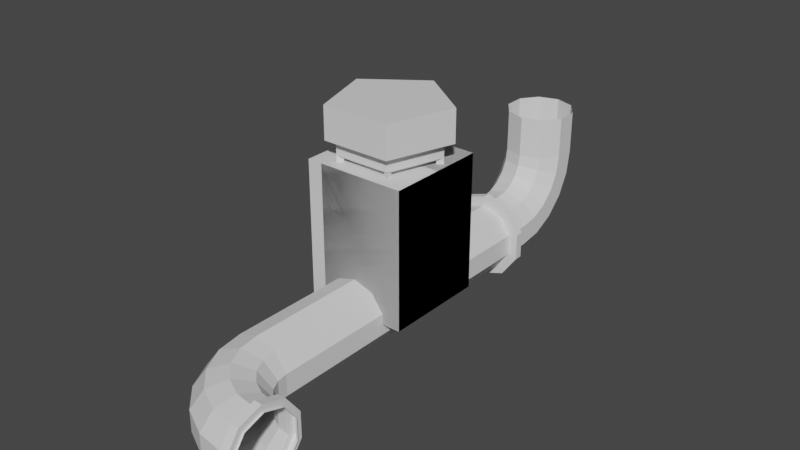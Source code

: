 # Source: mapElements.blend  (saved by Blender 3.4.6; exported with 4.5.12 LTS)
import bpy
from mathutils import Matrix  # noqa: F401  (used for matrix-valued properties, if any)

bpy.ops.wm.read_factory_settings(use_empty=True)
scene = bpy.context.scene
scene.name = 'Scene'

# ---- collections
col_collection = bpy.data.collections.new('Collection'); scene.collection.children.link(col_collection)
col_lamp = bpy.data.collections.new('lamp'); scene.collection.children.link(col_lamp)

# ---- materials (node trees are filled in below, after node groups)
mat_material = bpy.data.materials.new('Material')
mat_material.use_transparent_shadow = False
mat_floor = bpy.data.materials.new('floor')
mat_floor.alpha_threshold = 0.0
mat_floor.use_transparent_shadow = False
mat_floor.roughness = 0.5
mat_floor.line_color = (0.0, 0.0, 0.0, 1.0)
mat_wall = bpy.data.materials.new('wall')
mat_wall.use_transparent_shadow = False
mat_wall.roughness = 0.5
mat_material_002 = bpy.data.materials.new('Material.002')
mat_material_002.use_transparent_shadow = False

# ---- node groups
ng_auto_smooth = bpy.data.node_groups.new('Auto Smooth', 'GeometryNodeTree')
_s = ng_auto_smooth.interface.new_socket(name='Geometry', in_out='OUTPUT', socket_type='NodeSocketGeometry')
_s = ng_auto_smooth.interface.new_socket(name='Geometry', in_out='INPUT', socket_type='NodeSocketGeometry')
_s = ng_auto_smooth.interface.new_socket(name='Angle', in_out='INPUT', socket_type='NodeSocketFloat')
_s.subtype = 'ANGLE'
_s.min_value = 0.0
_s.max_value = 3.142
ng_auto_smooth.is_modifier = True
_N = ng_auto_smooth.nodes; _L = ng_auto_smooth.links
n0 = _N.new('NodeGroupOutput'); n0.name = 'Group Output'; n0.location = (480, -100)
n1 = _N.new('NodeGroupInput'); n1.name = 'Group Input'; n1.location = (-420, -300)
n2 = _N.new('NodeGroupInput'); n2.name = 'Group Input.001'; n2.location = (-60, -100)
n3 = _N.new('GeometryNodeSetShadeSmooth'); n3.name = 'Set Shade Smooth'; n3.location = (120, -100)
n3.domain = 'EDGE'
n4 = _N.new('GeometryNodeSetShadeSmooth'); n4.name = 'Set Shade Smooth.001'; n4.location = (300, -100)
n5 = _N.new('GeometryNodeInputMeshEdgeAngle'); n5.name = 'Edge Angle'; n5.location = (-420, -220)
n6 = _N.new('GeometryNodeInputEdgeSmooth'); n6.name = 'Is Edge Smooth'; n6.location = (-60, -160)
n7 = _N.new('GeometryNodeInputShadeSmooth'); n7.name = 'Is Face Smooth'; n7.location = (-240, -340)
n8 = _N.new('FunctionNodeBooleanMath'); n8.name = 'Boolean Math'; n8.location = (-60, -220)
n9 = _N.new('FunctionNodeCompare'); n9.name = 'Compare'; n9.location = (-240, -180)
n9.operation = 'LESS_EQUAL'
_L.new(n5.outputs[0], n9.inputs[0])
_L.new(n4.outputs[0], n0.inputs[0])
_L.new(n1.outputs[1], n9.inputs[1])
_L.new(n9.outputs[0], n8.inputs[0])
_L.new(n7.outputs[0], n8.inputs[1])
_L.new(n2.outputs[0], n3.inputs[0])
_L.new(n6.outputs[0], n3.inputs[1])
_L.new(n3.outputs[0], n4.inputs[0])
_L.new(n8.outputs[0], n3.inputs[2])
n0.is_active_output = True

# ---- material node trees
mat_material.use_nodes = True; mat_material.node_tree.nodes.clear()
_N = mat_material.node_tree.nodes; _L = mat_material.node_tree.links
n0 = _N.new('ShaderNodeBsdfPrincipled'); n0.name = 'Principled BSDF'; n0.location = (10, 300)
n0.distribution = 'GGX'
n0.subsurface_method = 'RANDOM_WALK_SKIN'
n0.inputs[3].default_value = 1.45
n0.inputs[27].default_value = (0.0, 0.0, 0.0, 1.0)
n0.inputs[28].default_value = 1.0
n1 = _N.new('ShaderNodeOutputMaterial'); n1.name = 'Material Output'; n1.location = (300, 300)
_L.new(n0.outputs[0], n1.inputs[0])
n1.is_active_output = True
mat_floor.use_nodes = True; mat_floor.node_tree.nodes.clear()
_N = mat_floor.node_tree.nodes; _L = mat_floor.node_tree.links
n0 = _N.new('ShaderNodeOutputMaterial'); n0.name = 'Material Output'; n0.location = (300, 300)
n1 = _N.new('ShaderNodeBsdfPrincipled'); n1.name = 'Principled BSDF'; n1.location = (10, 300)
n1.distribution = 'GGX'
n1.subsurface_method = 'RANDOM_WALK_SKIN'
n1.inputs[3].default_value = 1.45
n1.inputs[27].default_value = (0.0, 0.0, 0.0, 1.0)
n1.inputs[28].default_value = 1.0
_L.new(n1.outputs[0], n0.inputs[0])
n0.is_active_output = True
mat_wall.use_nodes = True; mat_wall.node_tree.nodes.clear()
_N = mat_wall.node_tree.nodes; _L = mat_wall.node_tree.links
n0 = _N.new('ShaderNodeBsdfPrincipled'); n0.name = 'Principled BSDF'; n0.location = (10, 300)
n0.distribution = 'GGX'
n0.subsurface_method = 'RANDOM_WALK_SKIN'
n0.inputs[3].default_value = 1.45
n0.inputs[27].default_value = (0.0, 0.0, 0.0, 1.0)
n0.inputs[28].default_value = 1.0
n1 = _N.new('ShaderNodeOutputMaterial'); n1.name = 'Material Output'; n1.location = (300, 300)
n2 = _N.new('ShaderNodeNormalMap'); n2.name = 'Normal Map'; n2.location = (-300, -300)
n2.label = 'Normal/Map'
n2.inputs[0].default_value = 0.0
_L.new(n0.outputs[0], n1.inputs[0])
_L.new(n2.outputs[0], n0.inputs[5])
n1.is_active_output = True
mat_material_002.use_nodes = True; mat_material_002.node_tree.nodes.clear()
_N = mat_material_002.node_tree.nodes; _L = mat_material_002.node_tree.links
n0 = _N.new('ShaderNodeBsdfPrincipled'); n0.name = 'Principled BSDF'; n0.location = (10, 300)
n0.distribution = 'GGX'
n0.subsurface_method = 'RANDOM_WALK_SKIN'
n0.inputs[3].default_value = 1.45
n0.inputs[27].default_value = (0.0, 0.0, 0.0, 1.0)
n0.inputs[28].default_value = 1.0
n1 = _N.new('ShaderNodeOutputMaterial'); n1.name = 'Material Output'; n1.location = (300, 300)
_L.new(n0.outputs[0], n1.inputs[0])
n1.is_active_output = True

# ---- world
world_world = bpy.data.worlds.new('World'); scene.world = world_world
world_world.use_nodes = True; world_world.node_tree.nodes.clear()
_N = world_world.node_tree.nodes; _L = world_world.node_tree.links
n0 = _N.new('ShaderNodeOutputWorld'); n0.name = 'World Output'; n0.location = (300, 300)
n1 = _N.new('ShaderNodeBackground'); n1.name = 'Background'; n1.location = (10, 300)
n1.inputs[0].default_value = (0.05088, 0.05088, 0.05088, 1.0)
_L.new(n1.outputs[0], n0.inputs[0])
n0.is_active_output = True
world_world.color = (0.05088, 0.05088, 0.05088)
world_world.use_sun_shadow = False
world_world.sun_shadow_jitter_overblur = 0.0

# ---- meshes
me_circle_003 = bpy.data.meshes.new('Circle.003')
me_circle_003.from_pydata([(0.0, 1.0, 0.0), (-0.5878, 0.809, 0.0), (-0.9511, 0.309, 0.0), (-0.9511, -0.309, 0.0), (-0.5878, -0.809, 0.0), (0.0, -1.0, 0.0), (0.5878, -0.809, 0.0), (0.9511, -0.309, 0.0), (0.9511, 0.309, 0.0), (0.5878, 0.809, 0.0), (0.0, 1.0, 5.0), (-0.5878, 0.809, 5.0), (-0.9511, 0.309, 5.0), (-0.9511, -0.309, 5.0), (-0.5878, -0.809, 5.0), (0.0, -1.0, 5.0), (0.5878, -0.809, 5.0), (0.9511, -0.309, 5.0), (0.9511, 0.309, 5.0), (0.5878, 0.809, 5.0), (0.0, 1.0, -5.0), (-0.5878, 0.809, -5.0), (-0.9511, 0.309, -5.0), (-0.9511, -0.309, -5.0), (-0.5878, -0.809, -5.0), (0.0, -1.0, -5.0), (0.5878, -0.809, -5.0), (0.9511, -0.309, -5.0), (0.9511, 0.309, -5.0), (0.5878, 0.809, -5.0), (0.09653, 1.0, 5.618), (-0.4625, 0.809, 5.8), (-0.808, 0.309, 5.912), (-0.808, -0.309, 5.912), (-0.4625, -0.809, 5.8), (0.09653, -1.0, 5.618), (0.6555, -0.809, 5.437), (1.001, -0.309, 5.324), (1.001, 0.309, 5.324), (0.6555, 0.809, 5.437), (0.3794, 1.0, 6.177), (-0.09611, 0.809, 6.522), (-0.39, 0.309, 6.736), (-0.39, -0.309, 6.736), (-0.09611, -0.809, 6.522), (0.3794, -1.0, 6.177), (0.8549, -0.809, 5.831), (1.149, -0.309, 5.618), (1.149, 0.309, 5.618), (0.8549, 0.809, 5.831), (0.821, 1.0, 6.62), (0.4755, 0.809, 7.096), (0.262, 0.309, 7.39), (0.262, -0.309, 7.39), (0.4755, -0.809, 7.096), (0.821, -1.0, 6.62), (1.166, -0.809, 6.145), (1.38, -0.309, 5.851), (1.38, 0.309, 5.851), (1.166, 0.809, 6.145), (1.378, 1.0, 6.906), (1.196, 0.809, 7.465), (1.084, 0.309, 7.81), (1.084, -0.309, 7.81), (1.196, -0.809, 7.465), (1.378, -1.0, 6.906), (1.56, -0.809, 6.347), (1.672, -0.309, 6.001), (1.672, 0.309, 6.001), (1.56, 0.809, 6.347), (1.996, 1.0, 7.005), (1.996, 0.809, 7.593), (1.996, 0.309, 7.956), (1.996, -0.309, 7.956), (1.996, -0.809, 7.593), (1.996, -1.0, 7.005), (1.996, -0.809, 6.417), (1.996, -0.309, 6.054), (1.996, 0.309, 6.054), (1.996, 0.809, 6.417), (0.0, 1.048, -5.308), (-0.5878, 0.866, -5.367), (-0.9511, 0.3905, -5.522), (-0.9511, -0.1973, -5.713), (-0.5878, -0.6729, -5.867), (0.0, -0.8545, -5.926), (0.5878, -0.6729, -5.867), (0.9511, -0.1973, -5.713), (0.9511, 0.3905, -5.522), (0.5878, 0.866, -5.367), (0.0, 1.188, -5.587), (-0.5878, 1.034, -5.699), (-0.9511, 0.6292, -5.993), (-0.9511, 0.1292, -6.356), (-0.5878, -0.2754, -6.65), (0.0, -0.4299, -6.762), (0.5878, -0.2754, -6.65), (0.9511, 0.1292, -6.356), (0.9511, 0.6292, -5.993), (0.5878, 1.034, -5.699), (0.0, 1.408, -5.808), (-0.5878, 1.296, -5.963), (-0.9511, 1.002, -6.367), (-0.9511, 0.6385, -6.867), (-0.5878, 0.3446, -7.272), (0.0, 0.2323, -7.426), (0.5878, 0.3446, -7.272), (0.9511, 0.6385, -6.867), (0.9511, 1.002, -6.367), (0.5878, 1.296, -5.963), (0.0, 1.685, -5.951), (-0.5878, 1.626, -6.132), (-0.9511, 1.472, -6.608), (-0.9511, 1.281, -7.196), (-0.5878, 1.126, -7.671), (0.0, 1.067, -7.853), (0.5878, 1.126, -7.671), (0.9511, 1.281, -7.196), (0.9511, 1.472, -6.608), (0.5878, 1.626, -6.132), (0.0, 1.993, -6.001), (-0.5878, 1.993, -6.192), (-0.9511, 1.993, -6.692), (-0.9511, 1.993, -7.31), (-0.5878, 1.993, -7.81), (0.0, 1.993, -8.001), (0.5878, 1.993, -7.81), (0.9511, 1.993, -7.31), (0.9511, 1.993, -6.692), (0.5878, 1.993, -6.192), (-0.5878, 0.809, -4.456), (-0.5878, 0.809, -4.222), (0.0, 1.0, -4.222), (0.0, 1.0, -4.456), (0.9511, 0.309, -4.456), (0.9511, 0.309, -4.222), (0.9511, -0.309, -4.222), (0.9511, -0.309, -4.456), (0.0, -1.0, -4.456), (0.0, -1.0, -4.222), (-0.5878, -0.809, -4.222), (-0.5878, -0.809, -4.456), (-0.9511, 0.309, -4.456), (-0.9511, 0.309, -4.222), (0.5878, 0.809, -4.456), (0.5878, 0.809, -4.222), (0.5878, -0.809, -4.456), (0.5878, -0.809, -4.222), (-0.9511, -0.309, -4.456), (-0.9511, -0.309, -4.222), (-0.7535, 1.037, -4.456), (-0.7535, 1.037, -4.222), (0.0, 1.282, -4.222), (0.0, 1.282, -4.456), (1.219, 0.3961, -4.456), (1.219, 0.3961, -4.222), (1.219, -0.3961, -4.222), (1.219, -0.3961, -4.456), (0.0, -1.282, -4.456), (0.0, -1.282, -4.222), (-0.7535, -1.037, -4.222), (-0.7535, -1.037, -4.456), (-1.219, 0.3961, -4.456), (-1.219, 0.3961, -4.222), (0.7535, 1.037, -4.456), (0.7535, 1.037, -4.222), (0.7535, -1.037, -4.456), (0.7535, -1.037, -4.222), (-1.219, -0.3961, -4.456), (-1.219, -0.3961, -4.222), (2.336, 1.0, 7.005), (2.336, 0.809, 7.593), (2.336, 0.309, 7.956), (2.336, -0.309, 7.956), (2.336, -0.809, 7.593), (2.336, -1.0, 7.005), (2.336, -0.809, 6.417), (2.336, -0.309, 6.054), (2.336, 0.309, 6.054), (2.336, 0.809, 6.417), (2.28, 0.309, 7.956), (2.039, 0.309, 7.956), (2.039, -0.309, 7.956), (2.28, -0.309, 7.956), (2.28, 0.809, 6.417), (2.039, 0.809, 6.417), (2.039, 1.0, 7.005), (2.28, 1.0, 7.005), (2.28, -0.809, 6.417), (2.039, -0.809, 6.417), (2.039, -0.309, 6.054), (2.28, -0.309, 6.054), (2.039, -0.809, 7.593), (2.28, -0.809, 7.593), (2.039, 0.809, 7.593), (2.28, 0.809, 7.593), (2.039, 0.309, 6.054), (2.28, 0.309, 6.054), (2.039, -1.0, 7.005), (2.28, -1.0, 7.005), (2.277, 0.3681, 8.138), (2.042, 0.3681, 8.138), (2.042, -0.3681, 8.138), (2.277, -0.3681, 8.138), (2.277, 0.9636, 6.305), (2.042, 0.9636, 6.305), (2.042, 1.191, 7.005), (2.277, 1.191, 7.005), (2.277, -0.9636, 6.305), (2.042, -0.9636, 6.305), (2.042, -0.3681, 5.872), (2.277, -0.3681, 5.872), (2.042, -0.9636, 7.705), (2.277, -0.9636, 7.705), (2.042, 0.9636, 7.705), (2.277, 0.9636, 7.705), (2.042, 0.3681, 5.872), (2.277, 0.3681, 5.872), (2.042, -1.191, 7.005), (2.277, -1.191, 7.005), (0.0, 3.222, -6.001), (-0.5878, 3.222, -6.192), (-0.9511, 3.222, -6.692), (-0.9511, 3.222, -7.31), (-0.5878, 3.222, -7.81), (0.0, 3.222, -8.001), (0.5878, 3.222, -7.81), (0.9511, 3.222, -7.31), (0.9511, 3.222, -6.692), (0.5878, 3.222, -6.192)], [], [(0, 1, 11, 10), (7, 8, 18, 17), (4, 5, 15, 14), (1, 2, 12, 11), (8, 9, 19, 18), (5, 6, 16, 15), (2, 3, 13, 12), (9, 0, 10, 19), (6, 7, 17, 16), (3, 4, 14, 13), (130, 133, 20, 21), (134, 137, 27, 28), (138, 141, 24, 25), (142, 130, 21, 22), (144, 134, 28, 29), (146, 138, 25, 26), (148, 142, 22, 23), (133, 144, 29, 20), (137, 146, 26, 27), (141, 148, 23, 24), (11, 12, 32, 31), (18, 19, 39, 38), (15, 16, 36, 35), (12, 13, 33, 32), (19, 10, 30, 39), (16, 17, 37, 36), (13, 14, 34, 33), (10, 11, 31, 30), (17, 18, 38, 37), (14, 15, 35, 34), (32, 33, 43, 42), (39, 30, 40, 49), (36, 37, 47, 46), (33, 34, 44, 43), (30, 31, 41, 40), (37, 38, 48, 47), (34, 35, 45, 44), (31, 32, 42, 41), (38, 39, 49, 48), (35, 36, 46, 45), (49, 40, 50, 59), (46, 47, 57, 56), (43, 44, 54, 53), (40, 41, 51, 50), (47, 48, 58, 57), (44, 45, 55, 54), (41, 42, 52, 51), (48, 49, 59, 58), (45, 46, 56, 55), (42, 43, 53, 52), (56, 57, 67, 66), (53, 54, 64, 63), (50, 51, 61, 60), (57, 58, 68, 67), (54, 55, 65, 64), (51, 52, 62, 61), (58, 59, 69, 68), (55, 56, 66, 65), (52, 53, 63, 62), (59, 50, 60, 69), (63, 64, 74, 73), (60, 61, 71, 70), (67, 68, 78, 77), (64, 65, 75, 74), (61, 62, 72, 71), (68, 69, 79, 78), (65, 66, 76, 75), (62, 63, 73, 72), (69, 60, 70, 79), (66, 67, 77, 76), (24, 23, 83, 84), (21, 20, 80, 81), (28, 27, 87, 88), (25, 24, 84, 85), (22, 21, 81, 82), (29, 28, 88, 89), (26, 25, 85, 86), (23, 22, 82, 83), (20, 29, 89, 80), (27, 26, 86, 87), (83, 82, 92, 93), (80, 89, 99, 90), (87, 86, 96, 97), (84, 83, 93, 94), (81, 80, 90, 91), (88, 87, 97, 98), (85, 84, 94, 95), (82, 81, 91, 92), (89, 88, 98, 99), (86, 85, 95, 96), (97, 96, 106, 107), (94, 93, 103, 104), (91, 90, 100, 101), (98, 97, 107, 108), (95, 94, 104, 105), (92, 91, 101, 102), (99, 98, 108, 109), (96, 95, 105, 106), (93, 92, 102, 103), (90, 99, 109, 100), (104, 103, 113, 114), (101, 100, 110, 111), (108, 107, 117, 118), (105, 104, 114, 115), (102, 101, 111, 112), (109, 108, 118, 119), (106, 105, 115, 116), (103, 102, 112, 113), (100, 109, 119, 110), (107, 106, 116, 117), (111, 110, 120, 121), (118, 117, 127, 128), (115, 114, 124, 125), (112, 111, 121, 122), (119, 118, 128, 129), (116, 115, 125, 126), (113, 112, 122, 123), (110, 119, 129, 120), (117, 116, 126, 127), (114, 113, 123, 124), (4, 3, 149, 140), (132, 145, 165, 152), (7, 6, 147, 136), (134, 144, 164, 154), (0, 9, 145, 132), (131, 132, 152, 151), (3, 2, 143, 149), (146, 137, 157, 166), (6, 5, 139, 147), (145, 135, 155, 165), (9, 8, 135, 145), (137, 134, 154, 157), (2, 1, 131, 143), (136, 147, 167, 156), (5, 4, 140, 139), (138, 146, 166, 158), (8, 7, 136, 135), (135, 136, 156, 155), (1, 0, 132, 131), (148, 141, 161, 168), (160, 169, 168, 161), (156, 167, 166, 157), (152, 165, 164, 153), (169, 163, 162, 168), (167, 159, 158, 166), (165, 155, 154, 164), (163, 151, 150, 162), (159, 160, 161, 158), (155, 156, 157, 154), (151, 152, 153, 150), (133, 130, 150, 153), (143, 131, 151, 163), (144, 133, 153, 164), (130, 142, 162, 150), (149, 143, 163, 169), (139, 140, 160, 159), (142, 148, 168, 162), (140, 149, 169, 160), (141, 138, 158, 161), (147, 139, 159, 167), (180, 183, 173, 172), (184, 187, 170, 179), (188, 191, 177, 176), (183, 193, 174, 173), (187, 195, 171, 170), (191, 197, 178, 177), (193, 199, 175, 174), (195, 180, 172, 171), (197, 184, 179, 178), (199, 188, 176, 175), (75, 76, 189, 198), (184, 197, 217, 204), (78, 79, 185, 196), (186, 194, 214, 206), (71, 72, 181, 194), (187, 184, 204, 207), (74, 75, 198, 192), (196, 185, 205, 216), (77, 78, 196, 190), (197, 191, 211, 217), (70, 71, 194, 186), (185, 186, 206, 205), (73, 74, 192, 182), (188, 199, 219, 208), (76, 77, 190, 189), (190, 196, 216, 210), (79, 70, 186, 185), (191, 188, 208, 211), (72, 73, 182, 181), (198, 189, 209, 218), (218, 209, 208, 219), (216, 205, 204, 217), (214, 201, 200, 215), (212, 218, 219, 213), (210, 216, 217, 211), (206, 214, 215, 207), (202, 212, 213, 203), (209, 210, 211, 208), (205, 206, 207, 204), (201, 202, 203, 200), (181, 182, 202, 201), (195, 187, 207, 215), (194, 181, 201, 214), (183, 180, 200, 203), (182, 192, 212, 202), (180, 195, 215, 200), (193, 183, 203, 213), (192, 198, 218, 212), (189, 190, 210, 209), (199, 193, 213, 219), (123, 122, 222, 223), (120, 129, 229, 220), (127, 126, 226, 227), (124, 123, 223, 224), (121, 120, 220, 221), (128, 127, 227, 228), (125, 124, 224, 225), (122, 121, 221, 222), (129, 128, 228, 229), (126, 125, 225, 226)])
_uv = me_circle_003.uv_layers.new(name='UVMap')
_uv.uv.foreach_set('vector', [0.1399, 0.6789, 0.09468, 0.6848, 0.04607, 0.3197, 0.09062, 0.3122, 0.1002, 0.3414, 0.15, 0.3414, 0.1474, 0.7408, 0.1017, 0.7422, 0.09558, 0.3156, 0.1411, 0.3217, 0.0908, 0.6889, 0.04632, 0.6812, 0.09468, 0.6848, 0.04927, 0.6908, 0.00097, 0.3251, 0.04607, 0.3197, 0.2302, 0.667, 0.185, 0.673, 0.1361, 0.3046, 0.1824, 0.3008, 0.1411, 0.3217, 0.1864, 0.3278, 0.1363, 0.6965, 0.0908, 0.6889, 0.1631, 0.6837, 0.1168, 0.6836, 0.119, 0.3218, 0.1622, 0.322, 0.185, 0.673, 0.1399, 0.6789, 0.09062, 0.3122, 0.1361, 0.3046, 0.1864, 0.3278, 0.2315, 0.3339, 0.1828, 0.7004, 0.1363, 0.6965, 0.05031, 0.3096, 0.09558, 0.3156, 0.04632, 0.6812, 0.001153, 0.6757, 0.3319, 0.276, 0.3724, 0.2813, 0.3711, 0.3203, 0.3242, 0.3138, 0.4323, 0.3446, 0.3988, 0.3697, 0.3767, 0.3402, 0.4102, 0.3138, 0.3923, 8.941e-05, 0.4403, 0.003402, 0.4358, 0.04431, 0.3915, 0.04039, 0.292, 0.2659, 0.3319, 0.276, 0.3242, 0.3138, 0.2832, 0.301, 0.4119, 0.2789, 0.4493, 0.2707, 0.4574, 0.3034, 0.4175, 0.3151, 0.3448, 0.001491, 0.3923, 8.941e-05, 0.3915, 0.04039, 0.3473, 0.04153, 0.441, 0.05237, 0.4778, 0.07991, 0.4533, 0.1133, 0.4172, 0.08473, 0.3724, 0.2813, 0.4119, 0.2789, 0.4175, 0.3151, 0.3711, 0.3203, 0.2983, 0.005822, 0.3448, 0.001491, 0.3473, 0.04153, 0.3021, 0.04674, 0.4403, 0.003402, 0.4881, 0.01061, 0.4811, 0.05277, 0.4358, 0.04431, 0.04607, 0.3197, 0.00097, 0.3251, 0.000105, 0.2574, 0.04449, 0.262, 0.1824, 0.3008, 0.1361, 0.3046, 0.1361, 0.2703, 0.1829, 0.2766, 0.0908, 0.6889, 0.1363, 0.6965, 0.1362, 0.7309, 0.08906, 0.7351, 0.3237, 0.6884, 0.215, 0.6884, 0.2269, 0.5405, 0.3158, 0.5434, 0.1361, 0.3046, 0.09062, 0.3122, 0.08901, 0.266, 0.1361, 0.2703, 0.1363, 0.6965, 0.1828, 0.7004, 0.1832, 0.7246, 0.1362, 0.7309, 0.001153, 0.6757, 0.04632, 0.6812, 0.04452, 0.739, 8.953e-05, 0.7434, 0.09062, 0.3122, 0.04607, 0.3197, 0.04449, 0.262, 0.08901, 0.266, 0.1017, 0.7422, 0.1474, 0.7408, 0.1454, 0.764, 0.1045, 0.7657, 0.04632, 0.6812, 0.0908, 0.6889, 0.08906, 0.7351, 0.04452, 0.739, 0.2348, 0.9301, 0.1817, 0.9817, 0.1374, 0.9058, 0.1697, 0.8844, 0.1361, 0.2703, 0.08901, 0.266, 0.09884, 0.2204, 0.1443, 0.236, 0.1362, 0.7309, 0.1832, 0.7246, 0.1891, 0.7482, 0.1444, 0.7653, 8.953e-05, 0.7434, 0.04452, 0.739, 0.05601, 0.795, 0.01392, 0.8091, 0.08901, 0.266, 0.04449, 0.262, 0.05617, 0.2061, 0.09884, 0.2204, 0.1045, 0.7657, 0.1454, 0.764, 0.1415, 0.7835, 0.1096, 0.7851, 0.04452, 0.739, 0.08906, 0.7351, 0.09875, 0.7808, 0.05601, 0.795, 0.04449, 0.262, 0.000105, 0.2574, 0.01413, 0.1918, 0.05617, 0.2061, 0.1829, 0.2766, 0.1361, 0.2703, 0.1443, 0.236, 0.1887, 0.2532, 0.08906, 0.7351, 0.1362, 0.7309, 0.1444, 0.7653, 0.09875, 0.7808, 0.1443, 0.236, 0.09884, 0.2204, 0.1193, 0.1777, 0.1606, 0.2041, 0.1444, 0.7653, 0.1891, 0.7482, 0.2003, 0.7697, 0.1606, 0.7974, 0.01392, 0.8091, 0.05601, 0.795, 0.07983, 0.8473, 0.04152, 0.8699, 0.09884, 0.2204, 0.05617, 0.2061, 0.08021, 0.1539, 0.1193, 0.1777, 0.1096, 0.7851, 0.1415, 0.7835, 0.1372, 0.7979, 0.1157, 0.7988, 0.05601, 0.795, 0.09875, 0.7808, 0.119, 0.8236, 0.07983, 0.8473, 0.05617, 0.2061, 0.01413, 0.1918, 0.04193, 0.131, 0.08021, 0.1539, 0.1887, 0.2532, 0.1443, 0.236, 0.1606, 0.2041, 0.2, 0.2318, 0.09875, 0.7808, 0.1444, 0.7653, 0.1606, 0.7974, 0.119, 0.8236, 0.1697, 0.8844, 0.1374, 0.9058, 0.131, 0.8605, 0.1461, 0.8553, 0.1606, 0.7974, 0.2003, 0.7697, 0.2165, 0.7879, 0.1847, 0.8255, 0.04152, 0.8699, 0.07983, 0.8473, 0.1147, 0.8944, 0.08047, 0.924, 0.1193, 0.1777, 0.08021, 0.1539, 0.1154, 0.1069, 0.1499, 0.1397, 0.1157, 0.7988, 0.1372, 0.7979, 0.1338, 0.8076, 0.1207, 0.8072, 0.07983, 0.8473, 0.119, 0.8236, 0.1493, 0.8619, 0.1147, 0.8944, 0.08021, 0.1539, 0.04193, 0.131, 0.08117, 0.07695, 0.1154, 0.1069, 0.2, 0.2318, 0.1606, 0.2041, 0.1848, 0.1764, 0.2161, 0.2138, 0.119, 0.8236, 0.1606, 0.7974, 0.1847, 0.8255, 0.1493, 0.8619, 0.1461, 0.8553, 0.131, 0.8605, 0.1304, 0.8423, 0.1375, 0.8405, 0.1606, 0.2041, 0.1193, 0.1777, 0.1499, 0.1397, 0.1848, 0.1764, 0.08047, 0.924, 0.1147, 0.8944, 0.1606, 0.9368, 0.1269, 0.9719, 0.1499, 0.1397, 0.1154, 0.1069, 0.1618, 0.06474, 0.191, 0.1079, 0.0, 0.0, 0.0, 0.0, 0.0, 0.0, 0.0, 0.0, 0.1147, 0.8944, 0.1493, 0.8619, 0.1901, 0.8943, 0.1606, 0.9368, 0.1154, 0.1069, 0.08117, 0.07695, 0.1281, 0.0289, 0.1618, 0.06474, 0.2161, 0.2138, 0.1848, 0.1764, 0.2163, 0.1547, 0.2364, 0.2006, 0.1493, 0.8619, 0.1847, 0.8255, 0.2161, 0.8476, 0.1901, 0.8943, 0.1375, 0.8405, 0.1304, 0.8423, 0.1303, 0.8344, 0.1337, 0.8335, 0.1848, 0.1764, 0.1499, 0.1397, 0.191, 0.1079, 0.2163, 0.1547, 0.1847, 0.8255, 0.2165, 0.7879, 0.237, 0.8013, 0.2161, 0.8476, 0.4358, 0.04431, 0.4811, 0.05277, 0.4758, 0.1082, 0.4307, 0.1052, 0.3242, 0.3138, 0.3711, 0.3203, 0.3708, 0.346, 0.3198, 0.3416, 0.4102, 0.3138, 0.3767, 0.3402, 0.3522, 0.2988, 0.3913, 0.2808, 0.3915, 0.04039, 0.4358, 0.04431, 0.4307, 0.1052, 0.3895, 0.1039, 0.2832, 0.301, 0.3242, 0.3138, 0.3198, 0.3416, 0.2756, 0.3339, 0.4175, 0.3151, 0.4574, 0.3034, 0.4647, 0.3354, 0.4214, 0.3425, 0.3473, 0.04153, 0.3915, 0.04039, 0.3895, 0.1039, 0.3483, 0.1024, 0.4172, 0.08473, 0.4533, 0.1133, 0.4329, 0.1486, 0.3909, 0.1293, 0.3711, 0.3203, 0.4175, 0.3151, 0.4214, 0.3425, 0.3708, 0.346, 0.3021, 0.04674, 0.3473, 0.04153, 0.3483, 0.1024, 0.3033, 0.1021, 0.3909, 0.1293, 0.4329, 0.1486, 0.4204, 0.1882, 0.375, 0.1781, 0.3708, 0.346, 0.4214, 0.3425, 0.423, 0.3717, 0.3705, 0.3729, 0.2877, 0.0133, 0.3342, 0.003472, 0.3376, 0.06755, 0.2923, 0.06858, 0.4306, 0.006905, 0.4762, 0.02002, 0.4677, 0.07483, 0.4226, 0.07057, 0.3198, 0.3416, 0.3708, 0.346, 0.3705, 0.3729, 0.3178, 0.3711, 0.3913, 0.2808, 0.3522, 0.2988, 0.3373, 0.2534, 0.3796, 0.2439, 0.3825, 0.0001049, 0.4306, 0.006905, 0.4226, 0.07057, 0.3801, 0.06868, 0.2756, 0.3339, 0.3198, 0.3416, 0.3178, 0.3711, 0.2716, 0.368, 0.4214, 0.3425, 0.4647, 0.3354, 0.4686, 0.3689, 0.423, 0.3717, 0.3342, 0.003472, 0.3825, 0.0001049, 0.3801, 0.06868, 0.3376, 0.06755, 0.2923, 0.06858, 0.3376, 0.06755, 0.3359, 0.1281, 0.2897, 0.1253, 0.4226, 0.07057, 0.4677, 0.07483, 0.4662, 0.1316, 0.4199, 0.1311, 0.3178, 0.3711, 0.3705, 0.3729, 0.3704, 0.4, 0.3182, 0.401, 0.3796, 0.2439, 0.3373, 0.2534, 0.3321, 0.2058, 0.3756, 0.2052, 0.3801, 0.06868, 0.4226, 0.07057, 0.4199, 0.1311, 0.3779, 0.1307, 0.2716, 0.368, 0.3178, 0.3711, 0.3182, 0.401, 0.2712, 0.4035, 0.423, 0.3717, 0.4686, 0.3689, 0.4689, 0.4039, 0.4224, 0.4014, 0.3376, 0.06755, 0.3801, 0.06868, 0.3779, 0.1307, 0.3359, 0.1281, 0.375, 0.1781, 0.4204, 0.1882, 0.4161, 0.2297, 0.3694, 0.2291, 0.3705, 0.3729, 0.423, 0.3717, 0.4224, 0.4014, 0.3704, 0.4, 0.4199, 0.1311, 0.4662, 0.1316, 0.4686, 0.1904, 0.42, 0.1935, 0.3182, 0.401, 0.3704, 0.4, 0.3703, 0.4258, 0.3214, 0.4303, 0.3756, 0.2052, 0.3321, 0.2058, 0.3367, 0.1579, 0.3795, 0.1666, 0.3779, 0.1307, 0.4199, 0.1311, 0.42, 0.1935, 0.3756, 0.1943, 0.2712, 0.4035, 0.3182, 0.401, 0.3214, 0.4303, 0.2756, 0.4399, 0.4224, 0.4014, 0.4689, 0.4039, 0.4645, 0.4401, 0.419, 0.4305, 0.3359, 0.1281, 0.3779, 0.1307, 0.3756, 0.1943, 0.3314, 0.1903, 0.3694, 0.2291, 0.4161, 0.2297, 0.4203, 0.2711, 0.3744, 0.2805, 0.3704, 0.4, 0.4224, 0.4014, 0.419, 0.4305, 0.3703, 0.4258, 0.2897, 0.1253, 0.3359, 0.1281, 0.3314, 0.1903, 0.2832, 0.1838, 0.3214, 0.4303, 0.3703, 0.4258, 0.3703, 0.4487, 0.328, 0.4574, 0.3795, 0.1666, 0.3367, 0.1579, 0.3517, 0.1111, 0.3915, 0.13, 0.3756, 0.1943, 0.42, 0.1935, 0.4247, 0.2629, 0.3731, 0.2657, 0.2756, 0.4399, 0.3214, 0.4303, 0.328, 0.4574, 0.2873, 0.4765, 0.419, 0.4305, 0.4645, 0.4401, 0.4528, 0.4765, 0.4124, 0.4575, 0.3314, 0.1903, 0.3756, 0.1943, 0.3731, 0.2657, 0.3218, 0.2593, 0.3744, 0.2805, 0.4203, 0.2711, 0.4332, 0.3104, 0.3905, 0.3308, 0.3703, 0.4258, 0.419, 0.4305, 0.4124, 0.4575, 0.3703, 0.4487, 0.2832, 0.1838, 0.3314, 0.1903, 0.3218, 0.2593, 0.2712, 0.2437, 0.42, 0.1935, 0.4686, 0.1904, 0.4762, 0.251, 0.4247, 0.2629, 0.09558, 0.3156, 0.05031, 0.3096, 0.09196, 8.965e-05, 0.1373, 0.006186, 0.6613, 0.7474, 0.7546, 0.7777, 0.7546, 0.8225, 0.635, 0.7836, 0.2315, 0.3339, 0.1864, 0.3278, 0.2279, 0.01838, 0.2731, 0.02448, 0.0, 0.0, 0.0, 0.0, 0.0, 0.0, 0.0, 0.0, 0.1399, 0.6789, 0.185, 0.673, 0.2258, 0.982, 0.1806, 0.9879, 0.6036, 0.668, 0.6613, 0.7474, 0.635, 0.7836, 0.561, 0.6819, 0.1168, 0.6836, 0.1631, 0.6837, 0.1629, 0.9999, 0.1166, 0.9999, 0.0, 0.0, 0.0, 0.0, 0.0, 0.0, 0.0, 0.0, 0.1864, 0.3278, 0.1411, 0.3217, 0.1826, 0.01228, 0.2279, 0.01838, 0.7546, 0.7777, 0.8479, 0.7474, 0.8742, 0.7836, 0.7546, 0.8225, 0.185, 0.673, 0.2302, 0.667, 0.271, 0.976, 0.2258, 0.982, 0.0, 0.0, 0.0, 0.0, 0.0, 0.0, 0.0, 0.0, 0.04927, 0.6908, 0.09468, 0.6848, 0.1353, 0.9939, 0.09008, 0.9999, 0.9056, 0.668, 0.9056, 0.5699, 0.9482, 0.5561, 0.9482, 0.6819, 0.1411, 0.3217, 0.09558, 0.3156, 0.1373, 0.006186, 0.1826, 0.01228, 0.0, 0.0, 0.0, 0.0, 0.0, 0.0, 0.0, 0.0, 0.15, 0.3414, 0.1002, 0.3414, 0.1004, 0.0002394, 0.1504, 0.0003107, 0.0, 0.0, 0.0, 0.0, 0.0, 0.0, 0.0, 0.0, 0.09468, 0.6848, 0.1399, 0.6789, 0.1806, 0.9879, 0.1353, 0.9939, 0.0, 0.0, 0.0, 0.0, 0.0, 0.0, 0.0, 0.0, 0.5058, 0.1774, 0.5058, 0.2365, 0.4883, 0.2365, 0.4883, 0.1774, 0.5058, 8.953e-05, 0.5058, 0.0592, 0.4883, 0.0592, 0.4883, 8.953e-05, 0.4939, 0.1182, 0.4939, 0.1772, 0.4765, 0.1772, 0.4765, 0.1182, 0.5554, 0.1775, 0.5554, 0.1184, 0.5728, 0.1184, 0.5728, 0.1775, 0.5058, 0.0592, 0.5058, 0.1183, 0.4883, 0.1183, 0.4883, 0.0592, 0.4939, 0.1772, 0.4939, 0.2362, 0.4765, 0.2362, 0.4765, 0.1772, 0.4939, 0.000105, 0.4939, 0.05914, 0.4765, 0.05914, 0.4765, 0.000105, 0.5058, 0.1183, 0.5058, 0.1774, 0.4883, 0.1774, 0.4883, 0.1183, 0.5224, 0.1105, 0.5224, 0.1656, 0.5061, 0.1656, 0.5061, 0.1105, 0.4939, 0.05914, 0.4939, 0.1182, 0.4765, 0.1182, 0.4765, 0.05914, 0.0, 0.0, 0.0, 0.0, 0.0, 0.0, 0.0, 0.0, 0.6036, 0.5699, 0.6036, 0.668, 0.561, 0.6819, 0.561, 0.5561, 0.0, 0.0, 0.0, 0.0, 0.0, 0.0, 0.0, 0.0, 0.0, 0.0, 0.0, 0.0, 0.0, 0.0, 0.0, 0.0, 0.6613, 0.4905, 0.6036, 0.5699, 0.561, 0.5561, 0.635, 0.4543, 0.8479, 0.4905, 0.7546, 0.4602, 0.7546, 0.4155, 0.8742, 0.4543, 0.0, 0.0, 0.0, 0.0, 0.0, 0.0, 0.0, 0.0, 0.7546, 0.4602, 0.6613, 0.4905, 0.635, 0.4543, 0.7546, 0.4155, 0.0, 0.0, 0.0, 0.0, 0.0, 0.0, 0.0, 0.0, 0.9056, 0.5699, 0.8479, 0.4905, 0.8742, 0.4543, 0.9482, 0.5561, 0.9951, 0.6117, 0.9951, 0.7098, 0.9862, 0.7098, 0.9862, 0.6117, 0.4733, 0.3119, 0.4733, 0.358, 0.4691, 0.358, 0.4691, 0.3119, 0.4883, 0.2828, 0.4883, 0.2367, 0.4925, 0.2367, 0.4925, 0.2828, 0.4883, 0.4211, 0.4883, 0.375, 0.4925, 0.375, 0.4925, 0.4211, 0.4733, 0.358, 0.4733, 0.404, 0.4691, 0.404, 0.4691, 0.358, 0.0, 0.0, 0.0, 0.0, 0.0, 0.0, 0.0, 0.0, 0.4883, 0.375, 0.4883, 0.3289, 0.4925, 0.3289, 0.4925, 0.375, 0.4733, 0.404, 0.4733, 0.4501, 0.4691, 0.4501, 0.4691, 0.404, 0.4733, 0.2659, 0.4733, 0.3119, 0.4691, 0.3119, 0.4691, 0.2659, 0.4883, 0.3289, 0.4883, 0.2828, 0.4925, 0.2828, 0.4925, 0.3289, 0.1901, 0.8943, 0.2161, 0.8476, 0.2193, 0.8492, 0.1931, 0.8962, 0.2884, 0.5588, 0.3294, 0.5721, 0.3294, 0.5854, 0.2806, 0.5696, 0.2364, 0.2006, 0.2163, 0.1547, 0.2196, 0.1531, 0.2396, 0.1993, 0.1941, 0.106, 0.1645, 0.0626, 0.1766, 0.05341, 0.207, 0.09869, 0.1618, 0.06474, 0.1281, 0.0289, 0.1304, 0.02674, 0.1645, 0.0626, 0.2631, 0.524, 0.2884, 0.5588, 0.2806, 0.5696, 0.2505, 0.5281, 0.1606, 0.9368, 0.1901, 0.8943, 0.1931, 0.8962, 0.1634, 0.9391, 0.2396, 0.1993, 0.2196, 0.1531, 0.2326, 0.1473, 0.2529, 0.1984, 0.0, 0.0, 0.0, 0.0, 0.0, 0.0, 0.0, 0.0, 0.3294, 0.5721, 0.3703, 0.5588, 0.3781, 0.5696, 0.3294, 0.5854, 0.191, 0.1079, 0.1618, 0.06474, 0.1645, 0.0626, 0.1941, 0.106, 0.2196, 0.1531, 0.1941, 0.106, 0.207, 0.09869, 0.2326, 0.1473, 0.1269, 0.9719, 0.1606, 0.9368, 0.1634, 0.9391, 0.1293, 0.9743, 0.3956, 0.524, 0.3956, 0.481, 0.4083, 0.4769, 0.4083, 0.5281, 0.2161, 0.8476, 0.237, 0.8013, 0.24, 0.8026, 0.2193, 0.8492, 0.0, 0.0, 0.0, 0.0, 0.0, 0.0, 0.0, 0.0, 0.2163, 0.1547, 0.191, 0.1079, 0.1941, 0.106, 0.2196, 0.1531, 0.3703, 0.5588, 0.3956, 0.524, 0.4083, 0.5281, 0.3781, 0.5696, 0.3337, 0.008548, 0.2236, 0.008017, 0.2229, 0.0001645, 0.3345, 0.0006118, 0.1931, 0.8962, 0.2193, 0.8492, 0.233, 0.8567, 0.2054, 0.9045, 0.2054, 0.9045, 0.233, 0.8567, 0.2493, 0.8647, 0.2211, 0.9142, 0.2529, 0.1984, 0.2326, 0.1473, 0.2492, 0.1391, 0.271, 0.1912, 0.1766, 0.05341, 0.138, 0.01254, 0.1514, 0.0001049, 0.1904, 0.04205, 0.1737, 0.9481, 0.2054, 0.9045, 0.2211, 0.9142, 0.188, 0.9596, 0.0, 0.0, 0.0, 0.0, 0.0, 0.0, 0.0, 0.0, 0.207, 0.09869, 0.1766, 0.05341, 0.1904, 0.04205, 0.2227, 0.08878, 0.1353, 0.9862, 0.1737, 0.9481, 0.188, 0.9596, 0.1489, 0.9999, 0.233, 0.8567, 0.2563, 0.8042, 0.2731, 0.8118, 0.2493, 0.8647, 0.2326, 0.1473, 0.207, 0.09869, 0.2227, 0.08878, 0.2492, 0.1391, 0.9858, 0.6492, 0.9858, 0.7661, 0.9485, 0.7661, 0.9485, 0.6492, 0.2954, 0.5158, 0.2954, 0.562, 0.2818, 0.5664, 0.2818, 0.5114, 0.2631, 0.481, 0.2631, 0.524, 0.2505, 0.5281, 0.2505, 0.4769, 0.1645, 0.0626, 0.1304, 0.02674, 0.138, 0.01254, 0.1766, 0.05341, 0.3294, 0.4328, 0.2884, 0.4461, 0.2806, 0.4354, 0.3294, 0.4195, 0.1293, 0.9743, 0.1634, 0.9391, 0.1737, 0.9481, 0.1353, 0.9862, 0.2884, 0.4461, 0.2631, 0.481, 0.2505, 0.4769, 0.2806, 0.4354, 0.3703, 0.4461, 0.3294, 0.4328, 0.3294, 0.4195, 0.3781, 0.4354, 0.1634, 0.9391, 0.1931, 0.8962, 0.2054, 0.9045, 0.1737, 0.9481, 0.2193, 0.8492, 0.24, 0.8026, 0.2563, 0.8042, 0.233, 0.8567, 0.3956, 0.481, 0.3703, 0.4461, 0.3781, 0.4354, 0.4083, 0.4769, 0.3905, 0.3308, 0.4332, 0.3104, 0.4688, 0.3966, 0.4263, 0.4145, 0.4752, 0.1612, 0.4333, 0.1482, 0.4655, 0.06542, 0.5059, 0.08088, 0.3517, 0.1111, 0.3129, 0.09409, 0.3444, 0.01564, 0.3849, 0.03198, 0.3489, 0.349, 0.3905, 0.3308, 0.4263, 0.4145, 0.3837, 0.4324, 0.6633, 0.2145, 0.7671, 0.207, 0.7673, 0.407, 0.6735, 0.4089, 0.3915, 0.13, 0.3517, 0.1111, 0.3849, 0.03198, 0.4253, 0.0489, 0.3068, 0.3644, 0.3489, 0.349, 0.3837, 0.4324, 0.3406, 0.4498, 0.5655, 0.2295, 0.6633, 0.2145, 0.6735, 0.4089, 0.5804, 0.4151, 0.4333, 0.1482, 0.3915, 0.13, 0.4253, 0.0489, 0.4655, 0.06542, 0.3129, 0.09409, 0.2735, 0.07963, 0.3044, 0.0001054, 0.3444, 0.01564])
me_circle_003.materials.append(mat_material)
me_circle_003.update()
me_cube_004 = bpy.data.meshes.new('Cube.004')
me_cube_004.from_pydata([(100.0, 100.0, -100.0), (100.0, -100.0, -100.0), (100.0, 100.0, 100.0), (100.0, -100.0, 100.0), (-100.0, 100.0, -100.0), (-100.0, -100.0, -100.0), (-100.0, 100.0, 100.0), (-100.0, -100.0, 100.0), (-70.74, 100.0, -100.0), (-70.74, -100.0, -100.0), (-70.74, 100.0, 100.0), (-70.74, -100.0, 100.0), (-70.74, -100.0, -76.46), (-100.0, -100.0, -76.46), (-70.74, 100.0, 76.46), (-100.0, 100.0, 76.46), (-70.74, -100.0, 76.46), (-100.0, -100.0, 76.46), (-100.0, 100.0, -76.46), (-70.74, 100.0, -76.46)], [], [(8, 10, 6, 4), (9, 11, 3, 1), (9, 1, 0, 8), (5, 7, 11, 9), (3, 11, 10, 2), (0, 2, 10, 8), (16, 17, 15, 14), (13, 12, 19, 18), (10, 11, 16, 14), (9, 8, 19, 12), (4, 5, 13, 18), (7, 6, 15, 17)])
me_cube_004.polygons.foreach_set('use_smooth', [1, 1, 1, 1, 1, 1, 1, 1, 1, 1, 0, 0])
me_cube_004.polygons.foreach_set('material_index', [0, 0, 1, 0, 1, 0, 1, 1, 1, 1, 1, 1])
_k = set([(0, 8), (1, 9), (2, 10), (3, 11), (4, 8), (5, 9), (6, 10), (7, 11), (12, 13), (14, 15), (16, 17), (18, 19)])
me_cube_004.attributes.new('sharp_edge', 'BOOLEAN', 'EDGE').data.foreach_set('value', [ (min(e.vertices), max(e.vertices)) in _k for e in me_cube_004.edges])
_uv = me_cube_004.uv_layers.new(name='UVMap')
_uv.uv.foreach_set('vector', [0.8536, 0.9999, 0.8536, 9.918e-05, 0.9999, 9.918e-05, 0.9999, 0.9999, 0.8536, 9.155e-05, 0.8536, 0.9999, 9.918e-05, 0.9999, 9.918e-05, 9.155e-05, 0.0, 9.932e-05, 0.8535, 9.914e-05, 0.8535, 0.9999, 1.192e-07, 0.9999, 0.9999, 9.155e-05, 0.9999, 0.9999, 0.8536, 0.9999, 0.8536, 9.155e-05, -2.98e-08, 0.0001984, 0.8537, 0.0001983, 0.8537, 1.0, 5.96e-08, 1.0, 9.918e-05, 0.9999, 9.918e-05, 9.918e-05, 0.8536, 9.918e-05, 0.8536, 0.9999, 0.2928, 0.9999, 0.1465, 0.9999, 0.1465, 7.629e-05, 0.2928, 7.629e-05, 0.1464, 0.9999, 7.629e-05, 0.9999, 7.629e-05, 7.629e-05, 0.1464, 7.629e-05, 0.2355, 6.866e-05, 0.2355, 0.9999, 0.1179, 0.9999, 0.1179, 6.866e-05, 6.866e-05, 0.9999, 6.866e-05, 6.866e-05, 0.1177, 6.866e-05, 0.1177, 0.9999, 0.2355, 6.866e-05, 0.2355, 0.9999, 0.1179, 0.9999, 0.1179, 6.866e-05, 0.1177, 6.866e-05, 0.1177, 0.9999, 6.866e-05, 0.9999, 6.866e-05, 6.866e-05])
me_cube_004.materials.append(mat_floor)
me_cube_004.materials.append(mat_wall)
me_cube_004.update()
me_cube_004.normals_split_custom_set([tuple(v) for v in zip(*[iter([0.0, -1.0, 0.0, 0.0, -1.0, 0.0, 0.0, -1.0, 0.0, 0.0, -1.0, 0.0, 0.0, 1.0, 0.0, 0.0, 1.0, 0.0, 0.0, 1.0, 0.0, 0.0, 1.0, 0.0, 0.5773, -0.5774, 0.5774, 0.0, 0.0, 1.0, 0.0, 0.0, 1.0, 0.5774, 0.5774, 0.5773, 0.0, 1.0, 0.0, 0.0, 1.0, 0.0, 0.0, 1.0, 0.0, 0.0, 1.0, 0.0, 0.0, 0.0, -1.0, 0.5774, -0.5774, -0.5773, 0.5773, 0.5774, -0.5774, 0.0, 0.0, -1.0, 0.0, -1.0, 0.0, 0.0, -1.0, 0.0, 0.0, -1.0, 0.0, 0.0, -1.0, 0.0, 0.5773, -0.5773, -0.5774, 0.0, 0.0, -1.0, 0.0, 0.0, -1.0, 0.5774, 0.5773, -0.5773, 0.0, 0.0, 1.0, 0.5774, -0.5773, 0.5773, 0.5773, 0.5773, 0.5774, 0.0, 0.0, 1.0, 0.5773, 0.5774, -0.5774, 0.5774, -0.5774, -0.5773, 0.5773, -0.5773, -0.5774, 0.5774, 0.5773, -0.5773, 0.5773, -0.5774, 0.5774, 0.5774, 0.5774, 0.5773, 0.5773, 0.5773, 0.5774, 0.5774, -0.5773, 0.5773, -1.0, 0.0, 0.0, -1.0, 0.0, 0.0, -1.0, 0.0, 0.0, -1.0, 0.0, 0.0, -1.0, 0.0, 0.0, -1.0, 0.0, 0.0, -1.0, 0.0, 0.0, -1.0, 0.0, 0.0])] * 3)])
me_cube = bpy.data.meshes.new('Cube')
me_cube.from_pydata([(1.0, 1.0, 1.0), (1.0, 1.0, -1.0), (1.0, -1.0, 1.0), (1.0, -1.0, -1.0), (-1.0, 1.0, 1.0), (-1.0, 1.0, -1.0), (-1.0, -1.0, 1.0), (-1.0, -1.0, -1.0)], [], [(0, 2, 6, 4), (5, 7, 3, 1)])
_uv = me_cube.uv_layers.new(name='UVMap')
_uv.uv.foreach_set('vector', [0.0001, 0.9999, 0.0001, 0.0001, 0.9999, 0.0001001, 0.9999, 0.9999, 0.9999, 0.0001001, 0.9999, 0.9999, 0.0001, 0.9999, 0.0001001, 0.0001])
me_cube.materials.append(mat_floor)
me_cube.use_mirror_vertex_groups = False
me_cube.update()
me_cube_001 = bpy.data.meshes.new('Cube.001')
me_cube_001.from_pydata([(100.0, 100.0, -100.0), (100.0, -100.0, -100.0), (100.0, 100.0, 100.0), (100.0, -100.0, 100.0), (-100.0, 100.0, -100.0), (-100.0, -100.0, -100.0), (-100.0, 100.0, 100.0), (-100.0, -100.0, 100.0)], [], [(0, 2, 6, 4), (5, 7, 3, 1), (1, 3, 2, 0)])
me_cube_001.polygons.foreach_set('use_smooth', [True] * 3)
me_cube_001.polygons.foreach_set('material_index', [0, 0, 1])
_k = set([(0, 2), (1, 3)])
me_cube_001.attributes.new('sharp_edge', 'BOOLEAN', 'EDGE').data.foreach_set('value', [ (min(e.vertices), max(e.vertices)) in _k for e in me_cube_001.edges])
_uv = me_cube_001.uv_layers.new(name='UVMap')
_uv.uv.foreach_set('vector', [9.918e-05, 0.9999, 9.918e-05, 9.918e-05, 0.9999, 9.918e-05, 0.9999, 0.9999, 0.9999, 9.155e-05, 0.9999, 0.9999, 9.918e-05, 0.9999, 9.918e-05, 9.155e-05, 9.155e-05, 9.921e-05, 0.9999, 9.918e-05, 0.9999, 0.9999, 9.158e-05, 0.9999])
me_cube_001.materials.append(mat_floor)
me_cube_001.materials.append(mat_wall)
me_cube_001.update()
me_cube_001.normals_split_custom_set([tuple(v) for v in zip(*[iter([0.0, -1.0, 0.0, 0.0, -1.0, 0.0, 0.0, -1.0, 0.0, 0.0, -1.0, 0.0, 0.0, 1.0, 0.0, 0.0, 1.0, 0.0, 0.0, 1.0, 0.0, 0.0, 1.0, 0.0, -1.0, 0.0, 0.0, -1.0, 0.0, 0.0, -1.0, 0.0, 0.0, -1.0, 0.0, 0.0])] * 3)])
me_cube_002 = bpy.data.meshes.new('Cube.002')
me_cube_002.from_pydata([(100.0, 100.0, -100.0), (100.0, -100.0, -100.0), (100.0, 100.0, 100.0), (100.0, -100.0, 100.0), (-100.0, 100.0, -100.0), (-100.0, -100.0, -100.0), (-100.0, 100.0, 100.0), (-100.0, -100.0, 100.0)], [], [(0, 2, 6, 4), (5, 7, 3, 1), (5, 1, 0, 4), (1, 3, 2, 0)])
me_cube_002.polygons.foreach_set('use_smooth', [True] * 4)
me_cube_002.polygons.foreach_set('material_index', [0, 0, 1, 1])
_k = set([(0, 1), (0, 2), (0, 4), (1, 3), (1, 5)])
me_cube_002.attributes.new('sharp_edge', 'BOOLEAN', 'EDGE').data.foreach_set('value', [ (min(e.vertices), max(e.vertices)) in _k for e in me_cube_002.edges])
_uv = me_cube_002.uv_layers.new(name='UVMap')
_uv.uv.foreach_set('vector', [9.918e-05, 0.9999, 9.918e-05, 9.918e-05, 0.9999, 9.918e-05, 0.9999, 0.9999, 0.9999, 9.155e-05, 0.9999, 0.9999, 9.918e-05, 0.9999, 9.918e-05, 9.155e-05, 0.9999, 0.9999, 9.921e-05, 0.9999, 9.918e-05, 9.158e-05, 0.9999, 9.155e-05, 9.155e-05, 9.921e-05, 0.9999, 9.918e-05, 0.9999, 0.9999, 9.158e-05, 0.9999])
me_cube_002.materials.append(mat_floor)
me_cube_002.materials.append(mat_wall)
me_cube_002.update()
me_cube_002.normals_split_custom_set([tuple(v) for v in zip(*[iter([0.0, -1.0, 0.0, 0.0, -1.0, 0.0, 0.0, -1.0, 0.0, 0.0, -1.0, 0.0, 0.0, 1.0, 0.0, 0.0, 1.0, 0.0, 0.0, 1.0, 0.0, 0.0, 1.0, 0.0, 0.0, 0.0, 1.0, 0.0, 0.0, 1.0, 0.0, 0.0, 1.0, 0.0, 0.0, 1.0, -1.0, 0.0, 0.0, -1.0, 0.0, 0.0, -1.0, 0.0, 0.0, -1.0, 0.0, 0.0])] * 3)])
me_cube_003 = bpy.data.meshes.new('Cube.003')
me_cube_003.from_pydata([(100.0, 100.0, -100.0), (100.0, -100.0, -100.0), (100.0, 100.0, 100.0), (100.0, -100.0, 100.0), (-100.0, 100.0, -100.0), (-100.0, -100.0, -100.0), (-100.0, 100.0, 100.0), (-100.0, -100.0, 100.0)], [], [(0, 2, 6, 4), (3, 7, 6, 2), (5, 7, 3, 1), (5, 1, 0, 4)])
me_cube_003.polygons.foreach_set('use_smooth', [True] * 4)
me_cube_003.polygons.foreach_set('material_index', [0, 1, 0, 1])
_k = set([(0, 4), (1, 5), (2, 6), (3, 7)])
me_cube_003.attributes.new('sharp_edge', 'BOOLEAN', 'EDGE').data.foreach_set('value', [ (min(e.vertices), max(e.vertices)) in _k for e in me_cube_003.edges])
_uv = me_cube_003.uv_layers.new(name='UVMap')
_uv.uv.foreach_set('vector', [9.918e-05, 0.9999, 9.918e-05, 9.918e-05, 0.9999, 9.918e-05, 0.9999, 0.9999, 0.9999, 0.9999, 9.918e-05, 0.9999, 9.918e-05, 9.918e-05, 0.9999, 9.918e-05, 0.9999, 9.155e-05, 0.9999, 0.9999, 9.918e-05, 0.9999, 9.918e-05, 9.155e-05, 9.155e-05, 0.9999, 9.155e-05, 9.918e-05, 0.9999, 9.918e-05, 0.9999, 0.9999])
me_cube_003.materials.append(mat_floor)
me_cube_003.materials.append(mat_wall)
me_cube_003.update()
me_cube_003.normals_split_custom_set([tuple(v) for v in zip(*[iter([0.0, -1.0, 0.0, 0.0, -1.0, 0.0, 0.0, -1.0, 0.0, 0.0, -1.0, 0.0, 0.0, 0.0, -1.0, 0.0, 0.0, -1.0, 0.0, 0.0, -1.0, 0.0, 0.0, -1.0, 0.0, 1.0, 0.0, 0.0, 1.0, 0.0, 0.0, 1.0, 0.0, 0.0, 1.0, 0.0, 0.0, 0.0, 1.0, 0.0, 0.0, 1.0, 0.0, 0.0, 1.0, 0.0, 0.0, 1.0])] * 3)])
me_circle = bpy.data.meshes.new('Circle')
me_circle.from_pydata([(2.046e-09, 1.057, 0.3962), (-1.005, 0.3267, 0.3962), (-0.6214, -0.8553, 0.3962), (0.6214, -0.8553, 0.3962), (1.005, 0.3267, 0.3962), (2.046e-09, 4.263e-10, -2.92), (2.046e-09, 0.879, -2.644), (2.046e-09, 1.057, -2.054), (-1.005, 0.3267, -2.054), (-0.836, 0.2716, -2.644), (-0.6214, -0.8553, -2.054), (-0.5167, -0.7111, -2.644), (0.6214, -0.8553, -2.054), (0.5167, -0.7111, -2.644), (1.005, 0.3267, -2.054), (0.836, 0.2716, -2.644), (-3.96e-09, 1.438, 0.3962), (-1.367, 0.4442, 0.3962), (-0.845, -1.163, 0.3962), (0.845, -1.163, 0.3962), (1.367, 0.4442, 0.3962), (-3.96e-09, 1.438, 1.782), (-1.367, 0.4442, 1.782), (-0.845, -1.163, 1.782), (0.845, -1.163, 1.782), (1.367, 0.4442, 1.782), (1.367, 0.4442, 0.8245), (0.845, -1.163, 0.8245), (-0.845, -1.163, 0.8245), (-1.367, 0.4442, 0.8245), (-3.96e-09, 1.438, 0.8245), (-1.644, 0.5341, 1.782), (-3.96e-09, 1.728, 1.782), (-1.016, -1.398, 1.782), (1.016, -1.398, 1.782), (1.644, 0.5341, 1.782), (1.016, -1.398, 0.8245), (-1.644, 0.5341, 0.8245), (1.644, 0.5341, 0.8245), (-1.016, -1.398, 0.8245), (-3.96e-09, 1.728, 0.8245)], [], [(0, 1, 8, 7), (13, 15, 5), (15, 6, 5), (11, 13, 5), (4, 0, 7, 14), (9, 11, 5), (3, 4, 14, 12), (2, 3, 12, 10), (1, 2, 10, 8), (9, 6, 7, 8), (11, 9, 8, 10), (13, 11, 10, 12), (15, 13, 12, 14), (6, 15, 14, 7), (9, 5, 6), (1, 0, 16, 17), (4, 3, 19, 20), (2, 1, 17, 18), (0, 4, 20, 16), (3, 2, 18, 19), (26, 27, 36, 38), (29, 30, 40, 37), (28, 29, 37, 39), (22, 23, 33, 31), (25, 21, 32, 35), (17, 16, 30, 29), (19, 18, 28, 27), (16, 20, 26, 30), (18, 17, 29, 28), (20, 19, 27, 26), (22, 21, 25, 24, 23), (38, 36, 34, 35), (39, 37, 31, 33), (40, 38, 35, 32), (36, 39, 33, 34), (37, 40, 32, 31), (23, 24, 34, 33), (27, 28, 39, 36), (24, 25, 35, 34), (21, 22, 31, 32), (30, 26, 38, 40)])
_uv = me_circle.uv_layers.new(name='UVMap')
_uv.uv.foreach_set('vector', [0.0, 0.0, 0.0, 0.0, 0.0, 0.0, 0.0, 0.0, 0.0, 0.0, 0.0, 0.0, 0.0, 0.0, 0.0, 0.0, 0.0, 0.0, 0.0, 0.0, 0.0, 0.0, 0.0, 0.0, 0.0, 0.0, 0.0, 0.0, 0.0, 0.0, 0.0, 0.0, 0.0, 0.0, 0.0, 0.0, 0.0, 0.0, 0.0, 0.0, 0.0, 0.0, 0.0, 0.0, 0.0, 0.0, 0.0, 0.0, 0.0, 0.0, 0.0, 0.0, 0.0, 0.0, 0.0, 0.0, 0.0, 0.0, 0.0, 0.0, 0.0, 0.0, 0.0, 0.0, 0.0, 0.0, 0.0, 0.0, 0.0, 0.0, 0.0, 0.0, 0.0, 0.0, 0.0, 0.0, 0.0, 0.0, 0.0, 0.0, 0.0, 0.0, 0.0, 0.0, 0.0, 0.0, 0.0, 0.0, 0.0, 0.0, 0.0, 0.0, 0.0, 0.0, 0.0, 0.0, 0.0, 0.0, 0.0, 0.0, 0.0, 0.0, 0.0, 0.0, 0.0, 0.0, 0.0, 0.0, 0.0, 0.0, 0.0, 0.0, 0.0, 0.0, 0.0, 0.0, 0.0, 0.0, 0.0, 0.0, 0.0, 0.0, 0.0, 0.0, 0.0, 0.0, 0.0, 0.0, 0.0, 0.0, 0.0, 0.0, 0.0, 0.0, 0.0, 0.0, 0.0, 0.0, 0.0, 0.0, 0.0, 0.0, 0.0, 0.0, 0.0, 0.0, 0.0, 0.0, 0.0, 0.0, 0.0, 0.0, 0.0, 0.0, 0.0, 0.0, 0.0, 0.0, 0.0, 0.0, 0.0, 0.0, 0.0, 0.0, 0.0, 0.0, 0.0, 0.0, 0.0, 0.0, 0.0, 0.0, 0.0, 0.0, 0.0, 0.0, 0.0, 0.0, 0.0, 0.0, 0.0, 0.0, 0.0, 0.0, 0.0, 0.0, 0.0, 0.0, 0.0, 0.0, 0.0, 0.0, 0.0, 0.0, 0.0, 0.0, 0.0, 0.0, 0.0, 0.0, 0.0, 0.0, 0.0, 0.0, 0.0, 0.0, 0.0, 0.0, 0.0, 0.0, 0.0, 0.0, 0.0, 0.0, 0.0, 0.0, 0.0, 0.0, 0.0, 0.0, 0.0, 0.0, 0.0, 0.0, 0.0, 0.0, 0.0, 0.0, 0.0, 0.0, 0.0, 0.0, 0.0, 0.0, 0.0, 0.0, 0.0, 0.0, 0.0, 0.0, 0.0, 0.0, 0.0, 0.0, 0.0, 0.0, 0.0, 0.0, 0.0, 0.0, 0.0, 0.0, 0.0, 0.0, 0.0, 0.0, 0.0, 0.0, 0.0, 0.0, 0.0, 0.0, 0.0, 0.0, 0.0, 0.0, 0.0, 0.0, 0.0, 0.0, 0.0, 0.0, 0.0, 0.0, 0.0, 0.0, 0.0, 0.0, 0.0, 0.0, 0.0, 0.0, 0.0, 0.0, 0.0, 0.0, 0.0, 0.0, 0.0, 0.0, 0.0, 0.0, 0.0, 0.0, 0.0, 0.0, 0.0, 0.0, 0.0, 0.0, 0.0, 0.0, 0.0, 0.0, 0.0, 0.0, 0.0, 0.0, 0.0, 0.0, 0.0, 0.0, 0.0, 0.0, 0.0, 0.0, 0.0, 0.0, 0.0, 0.0])
me_circle.update()
me_circle_002 = bpy.data.meshes.new('Circle.002')
me_circle_002.from_pydata([(-3.96e-09, 1.438, 0.434), (-1.367, 0.4442, 0.434), (-0.845, -1.163, 0.434), (0.845, -1.163, 0.434), (1.367, 0.4442, 0.434), (-3.96e-09, 1.438, -0.4658), (-1.367, 0.4442, -0.4658), (-0.845, -1.163, -0.4658), (0.845, -1.163, -0.4658), (1.367, 0.4442, -0.4658), (-3.834e-09, 1.392, -1.447), (-1.323, 0.43, -1.447), (-0.8179, -1.126, -1.447), (0.8179, -1.126, -1.447), (1.323, 0.43, -1.447), (-3.724e-09, 1.352, -2.588), (-1.285, 0.4177, -2.588), (-0.7945, -1.093, -2.588), (0.7945, -1.093, -2.588), (1.285, 0.4177, -2.588), (0.0, 0.0, -3.265)], [], [(3, 8, 9, 4), (1, 6, 7, 2), (4, 9, 5, 0), (2, 7, 8, 3), (0, 5, 6, 1), (9, 8, 13, 14), (7, 6, 11, 12), (5, 9, 14, 10), (8, 7, 12, 13), (6, 5, 10, 11), (10, 14, 19, 15), (13, 12, 17, 18), (11, 10, 15, 16), (14, 13, 18, 19), (12, 11, 16, 17), (17, 20, 18), (18, 20, 19), (16, 20, 17), (15, 20, 16), (19, 20, 15)])
_uv = me_circle_002.uv_layers.new(name='UVMap')
_uv.uv.foreach_set('vector', [0.0, 0.0, 0.0, 0.0, 0.0, 0.0, 0.0, 0.0, 0.0, 0.0, 0.0, 0.0, 0.0, 0.0, 0.0, 0.0, 0.0, 0.0, 0.0, 0.0, 0.0, 0.0, 0.0, 0.0, 0.0, 0.0, 0.0, 0.0, 0.0, 0.0, 0.0, 0.0, 0.0, 0.0, 0.0, 0.0, 0.0, 0.0, 0.0, 0.0, 0.0, 0.0, 0.0, 0.0, 0.0, 0.0, 0.0, 0.0, 0.0, 0.0, 0.0, 0.0, 0.0, 0.0, 0.0, 0.0, 0.0, 0.0, 0.0, 0.0, 0.0, 0.0, 0.0, 0.0, 0.0, 0.0, 0.0, 0.0, 0.0, 0.0, 0.0, 0.0, 0.0, 0.0, 0.0, 0.0, 0.0, 0.0, 0.0, 0.0, 0.0, 0.0, 0.0, 0.0, 0.0, 0.0, 0.0, 0.0, 0.0, 0.0, 0.0, 0.0, 0.0, 0.0, 0.0, 0.0, 0.0, 0.0, 0.0, 0.0, 0.0, 0.0, 0.0, 0.0, 0.0, 0.0, 0.0, 0.0, 0.0, 0.0, 0.0, 0.0, 0.0, 0.0, 0.0, 0.0, 0.0, 0.0, 0.0, 0.0, 0.0, 0.0, 0.0, 0.0, 0.0, 0.0, 0.0, 0.0, 0.0, 0.0, 0.0, 0.0, 0.0, 0.0, 0.0, 0.0, 0.0, 0.0, 0.0, 0.0, 0.0, 0.0, 0.0, 0.0, 0.0, 0.0, 0.0, 0.0, 0.0, 0.0])
me_circle_002.update()
me_circle_004 = bpy.data.meshes.new('Circle.004')
me_circle_004.from_pydata([(0.1088, 1.051, -2.595), (0.1129, 0.1553, -3.028), (0.9661, 0.4283, -2.595), (-0.9661, 0.4283, -2.595), (-0.1129, 0.1553, -3.028), (-0.1088, 1.051, -2.595), (-0.7059, -0.7865, -2.595), (-0.1826, -0.05933, -3.028), (-1.033, 0.2213, -2.595), (1.033, 0.2213, -2.595), (0.1826, -0.05933, -3.028), (0.7059, -0.7865, -2.595), (0.5298, -0.9144, -2.595), (-4.512e-09, -0.192, -3.028), (-0.5298, -0.9144, -2.595), (-0.7727, -0.906, -2.42), (-1.158, 0.2788, -2.42), (-1.187, 0.2954, -1.549), (-0.7863, -0.9365, -1.549), (1.158, 0.2788, -2.42), (0.7727, -0.906, -2.42), (0.7863, -0.9365, -1.549), (1.187, 0.2954, -1.549), (-1.1, 0.4549, -2.42), (-0.0926, 1.187, -2.42), (-0.08568, 1.22, -1.549), (-1.134, 0.4584, -1.549), (0.6229, -1.015, -2.42), (-0.6229, -1.015, -2.42), (-0.6477, -1.037, -1.549), (0.6477, -1.037, -1.549), (0.0926, 1.187, -2.42), (1.1, 0.4549, -2.42), (1.134, 0.4584, -1.549), (0.08568, 1.22, -1.549), (-1.142, 0.4611, -1.337), (-0.0857, 1.228, -1.337), (-0.08358, 1.269, -0.5666), (-1.181, 0.4716, -0.5666), (0.6527, -1.044, -1.337), (-0.6527, -1.044, -1.337), (-0.6781, -1.076, -0.5666), (0.6781, -1.076, -0.5666), (0.0857, 1.228, -1.337), (1.142, 0.4611, -1.337), (1.181, 0.4716, -0.5666), (0.08358, 1.269, -0.5666), (-0.7914, -0.9435, -1.337), (-1.195, 0.2981, -1.337), (-1.232, 0.3126, -0.5666), (-0.8134, -0.9773, -0.5666), (1.195, 0.2981, -1.337), (0.7914, -0.9435, -1.337), (0.8134, -0.9773, -0.5666), (1.232, 0.3126, -0.5666), (-1.17, 0.4754, 0.322), (-1.185, 0.473, -0.3601), (-0.08355, 1.274, -0.3601), (-0.0906, 1.26, 0.322), (0.6672, -1.072, 0.322), (0.681, -1.079, -0.3601), (-0.681, -1.079, -0.3601), (-0.6672, -1.072, 0.322), (-3.96e-09, 1.326, 0.5459), (0.0906, 1.26, 0.322), (0.08355, 1.274, -0.3601), (1.185, 0.473, -0.3601), (1.17, 0.4754, 0.322), (-1.261, 0.4096, 0.5459), (-0.7792, -1.072, 0.5459), (-0.8138, -0.9659, 0.322), (-0.8162, -0.9813, -0.3601), (-1.237, 0.3141, -0.3601), (-1.226, 0.3031, 0.322), (0.7792, -1.072, 0.5459), (1.261, 0.4096, 0.5459), (1.226, 0.3031, 0.322), (1.237, 0.3141, -0.3601), (0.8162, -0.9813, -0.3601), (0.8138, -0.9659, 0.322), (0.0, 0.0, -3.265), (-9.025e-09, 1.504e-08, -3.028), (1.285, 0.4177, -2.588), (1.093, 0.3552, -2.481), (0.7945, -1.093, -2.588), (0.6756, -0.9298, -2.481), (-0.7945, -1.093, -2.588), (-0.6756, -0.9298, -2.481), (-1.285, 0.4177, -2.588), (-1.093, 0.3552, -2.481), (-3.724e-09, 1.352, -2.588), (-1.073e-08, 1.149, -2.481), (1.323, 0.43, -1.447), (1.122, 0.3646, -1.439), (0.8179, -1.126, -1.447), (0.6936, -0.9546, -1.439), (-0.8179, -1.126, -1.447), (-0.6936, -0.9546, -1.439), (-1.323, 0.43, -1.447), (-1.122, 0.3646, -1.439), (-3.834e-09, 1.392, -1.447), (-3.834e-09, 1.18, -1.439), (1.367, 0.4442, -0.4658), (1.171, 0.3804, -0.461), (0.845, -1.163, -0.4658), (0.7236, -0.996, -0.461), (-0.845, -1.163, -0.4658), (-0.7236, -0.996, -0.461), (-1.367, 0.4442, -0.4658), (-1.171, 0.3804, -0.461), (-3.96e-09, 1.438, -0.4658), (-3.96e-09, 1.231, -0.461), (1.367, 0.4442, 0.434), (1.154, 0.375, 0.434), (0.845, -1.163, 0.434), (0.7133, -0.9818, 0.434), (-0.845, -1.163, 0.434), (-0.7133, -0.9818, 0.434), (-1.367, 0.4442, 0.434), (-1.154, 0.375, 0.434), (-3.96e-09, 1.438, 0.434), (-3.96e-09, 1.214, 0.434), (2.046e-09, 1.057, 0.3962), (-1.005, 0.3267, 0.3962), (-0.6214, -0.8553, 0.3962), (0.6214, -0.8553, 0.3962), (1.005, 0.3267, 0.3962), (2.046e-09, 4.263e-10, -2.92), (2.046e-09, 0.879, -2.644), (2.046e-09, 1.057, -2.054), (-1.005, 0.3267, -2.054), (-0.836, 0.2716, -2.644), (-0.6214, -0.8553, -2.054), (-0.5167, -0.7111, -2.644), (0.6214, -0.8553, -2.054), (0.5167, -0.7111, -2.644), (1.005, 0.3267, -2.054), (0.836, 0.2716, -2.644), (-3.96e-09, 1.438, 0.3962), (-1.367, 0.4442, 0.3962), (-0.845, -1.163, 0.3962), (0.845, -1.163, 0.3962), (1.367, 0.4442, 0.3962), (-3.96e-09, 1.438, 1.782), (-1.367, 0.4442, 1.782), (-0.845, -1.163, 1.782), (0.845, -1.163, 1.782), (1.367, 0.4442, 1.782), (1.367, 0.4442, 0.8245), (0.845, -1.163, 0.8245), (-0.845, -1.163, 0.8245), (-1.367, 0.4442, 0.8245), (-3.96e-09, 1.438, 0.8245), (-1.644, 0.5341, 1.782), (-3.96e-09, 1.728, 1.782), (-1.016, -1.398, 1.782), (1.016, -1.398, 1.782), (1.644, 0.5341, 1.782), (1.016, -1.398, 0.8245), (-1.644, 0.5341, 0.8245), (1.644, 0.5341, 0.8245), (-1.016, -1.398, 0.8245), (-3.96e-09, 1.728, 0.8245), (-1.005, 0.3267, 0.3962), (-0.6214, -0.8553, 0.3962), (2.046e-09, 4.263e-10, -2.92), (-1.005, 0.3267, -2.054), (-0.836, 0.2716, -2.644), (-0.6214, -0.8553, -2.054), (-0.5167, -0.7111, -2.644)], [], [(2, 0, 90, 82), (0, 2, 83, 91), (0, 1, 80, 90), (1, 0, 91, 81), (1, 2, 82, 80), (2, 1, 81, 83), (5, 3, 88, 90), (3, 5, 91, 89), (3, 4, 80, 88), (4, 3, 89, 81), (4, 5, 90, 80), (5, 4, 81, 91), (8, 6, 86, 88), (6, 8, 89, 87), (6, 7, 80, 86), (7, 6, 87, 81), (7, 8, 88, 80), (8, 7, 81, 89), (11, 9, 82, 84), (9, 11, 85, 83), (9, 10, 80, 82), (10, 9, 83, 81), (10, 11, 84, 80), (11, 10, 81, 85), (14, 12, 84, 86), (12, 14, 87, 85), (12, 13, 80, 84), (13, 12, 85, 81), (13, 14, 86, 80), (14, 13, 81, 87), (18, 15, 86, 96), (15, 18, 97, 87), (15, 16, 88, 86), (16, 15, 87, 89), (16, 17, 98, 88), (17, 16, 89, 99), (17, 18, 96, 98), (18, 17, 99, 97), (22, 19, 82, 92), (19, 22, 93, 83), (19, 20, 84, 82), (20, 19, 83, 85), (20, 21, 94, 84), (21, 20, 85, 95), (21, 22, 92, 94), (22, 21, 95, 93), (26, 23, 88, 98), (23, 26, 99, 89), (23, 24, 90, 88), (24, 23, 89, 91), (24, 25, 100, 90), (25, 24, 91, 101), (25, 26, 98, 100), (26, 25, 101, 99), (30, 27, 84, 94), (27, 30, 95, 85), (27, 28, 86, 84), (28, 27, 85, 87), (28, 29, 96, 86), (29, 28, 87, 97), (29, 30, 94, 96), (30, 29, 97, 95), (34, 31, 90, 100), (31, 34, 101, 91), (31, 32, 82, 90), (32, 31, 91, 83), (32, 33, 92, 82), (33, 32, 83, 93), (33, 34, 100, 92), (34, 33, 93, 101), (38, 35, 98, 108), (35, 38, 109, 99), (35, 36, 100, 98), (36, 35, 99, 101), (36, 37, 110, 100), (37, 36, 101, 111), (37, 38, 108, 110), (38, 37, 111, 109), (42, 39, 94, 104), (39, 42, 105, 95), (39, 40, 96, 94), (40, 39, 95, 97), (40, 41, 106, 96), (41, 40, 97, 107), (41, 42, 104, 106), (42, 41, 107, 105), (46, 43, 100, 110), (43, 46, 111, 101), (43, 44, 92, 100), (44, 43, 101, 93), (44, 45, 102, 92), (45, 44, 93, 103), (45, 46, 110, 102), (46, 45, 103, 111), (50, 47, 96, 106), (47, 50, 107, 97), (47, 48, 98, 96), (48, 47, 97, 99), (48, 49, 108, 98), (49, 48, 99, 109), (49, 50, 106, 108), (50, 49, 109, 107), (54, 51, 92, 102), (51, 54, 103, 93), (51, 52, 94, 92), (52, 51, 93, 95), (52, 53, 104, 94), (53, 52, 95, 105), (53, 54, 102, 104), (54, 53, 105, 103), (68, 63, 120, 118), (63, 68, 119, 121), (58, 55, 118, 120), (55, 58, 121, 119), (55, 56, 108, 118), (56, 55, 119, 109), (56, 57, 110, 108), (57, 56, 109, 111), (57, 58, 120, 110), (58, 57, 111, 121), (74, 69, 116, 114), (69, 74, 115, 117), (62, 59, 114, 116), (59, 62, 117, 115), (59, 60, 104, 114), (60, 59, 115, 105), (60, 61, 106, 104), (61, 60, 105, 107), (61, 62, 116, 106), (62, 61, 107, 117), (63, 75, 112, 120), (75, 63, 121, 113), (67, 64, 120, 112), (64, 67, 113, 121), (64, 65, 110, 120), (65, 64, 121, 111), (65, 66, 102, 110), (66, 65, 111, 103), (66, 67, 112, 102), (67, 66, 103, 113), (69, 68, 118, 116), (68, 69, 117, 119), (73, 70, 116, 118), (70, 73, 119, 117), (70, 71, 106, 116), (71, 70, 117, 107), (71, 72, 108, 106), (72, 71, 107, 109), (72, 73, 118, 108), (73, 72, 109, 119), (75, 74, 114, 112), (74, 75, 113, 115), (79, 76, 112, 114), (76, 79, 115, 113), (76, 77, 102, 112), (77, 76, 113, 103), (77, 78, 104, 102), (78, 77, 103, 105), (78, 79, 114, 104), (79, 78, 105, 115), (122, 129, 130, 123), (135, 127, 137), (137, 127, 128), (133, 127, 135), (126, 136, 129, 122), (125, 134, 136, 126), (124, 132, 134, 125), (131, 130, 129, 128), (135, 134, 132, 133), (137, 136, 134, 135), (128, 129, 136, 137), (131, 128, 127), (123, 139, 138, 122), (126, 142, 141, 125), (124, 140, 139, 123), (122, 138, 142, 126), (125, 141, 140, 124), (148, 160, 158, 149), (151, 159, 162, 152), (150, 161, 159, 151), (144, 153, 155, 145), (147, 157, 154, 143), (139, 151, 152, 138), (141, 149, 150, 140), (138, 152, 148, 142), (140, 150, 151, 139), (142, 148, 149, 141), (144, 145, 146, 147, 143), (160, 157, 156, 158), (161, 155, 153, 159), (162, 154, 157, 160), (158, 156, 155, 161), (159, 153, 154, 162), (145, 155, 156, 146), (149, 158, 161, 150), (146, 156, 157, 147), (143, 154, 153, 144), (152, 162, 160, 148), (167, 165, 169), (163, 166, 168, 164), (169, 168, 166, 167)])
me_circle_004.polygons.foreach_set('material_index', [0, 0, 0, 0, 0, 0, 0, 0, 0, 0, 0, 0, 0, 0, 0, 0, 0, 0, 0, 0, 0, 0, 0, 0, 0, 0, 0, 0, 0, 0, 0, 0, 0, 0, 0, 0, 0, 0, 0, 0, 0, 0, 0, 0, 0, 0, 0, 0, 0, 0, 0, 0, 0, 0, 0, 0, 0, 0, 0, 0, 0, 0, 0, 0, 0, 0, 0, 0, 0, 0, 0, 0, 0, 0, 0, 0, 0, 0, 0, 0, 0, 0, 0, 0, 0, 0, 0, 0, 0, 0, 0, 0, 0, 0, 0, 0, 0, 0, 0, 0, 0, 0, 0, 0, 0, 0, 0, 0, 0, 0, 0, 0, 0, 0, 0, 0, 0, 0, 0, 0, 0, 0, 0, 0, 0, 0, 0, 0, 0, 0, 0, 0, 0, 0, 0, 0, 0, 0, 0, 0, 0, 0, 0, 0, 0, 0, 0, 0, 0, 0, 0, 0, 0, 0, 0, 0, 0, 0, 0, 0, 1, 1, 1, 1, 1, 1, 1, 1, 1, 1, 1, 1, 0, 0, 0, 0, 0, 0, 0, 0, 0, 0, 0, 0, 0, 0, 0, 0, 0, 0, 0, 0, 0, 0, 0, 0, 0, 0, 1, 1, 1])
_uv = me_circle_004.uv_layers.new(name='UVMap')
_uv.uv.foreach_set('vector', [0.4775, 0.2103, 0.6262, 0.2154, 0.8727, 0.2332, 0.4521, 0.2286, 0.6262, 0.2154, 0.4775, 0.2103, 0.465, 0.226, 0.4784, 0.2341, 0.6262, 0.2154, 0.4346, 0.05666, 0.4044, 0.007407, 0.8727, 0.2332, 0.4346, 0.05666, 0.6262, 0.2154, 0.4784, 0.2341, 0.4158, 0.0384, 0.4346, 0.05666, 0.4775, 0.2103, 0.4521, 0.2286, 0.4044, 0.007407, 0.4775, 0.2103, 0.4346, 0.05666, 0.4158, 0.0384, 0.465, 0.226, 0.3261, 0.2192, 0.4796, 0.2411, 0.5184, 0.2652, 0.086, 0.2357, 0.4796, 0.2411, 0.3261, 0.2192, 0.4784, 0.2341, 0.5039, 0.2625, 0.4796, 0.2411, 0.4085, 0.05965, 0.4044, 0.007407, 0.5184, 0.2652, 0.4085, 0.05965, 0.4796, 0.2411, 0.5039, 0.2625, 0.4158, 0.0384, 0.4085, 0.05965, 0.3261, 0.2192, 0.086, 0.2357, 0.4044, 0.007407, 0.3261, 0.2192, 0.4085, 0.05965, 0.4158, 0.0384, 0.4784, 0.2341, 0.5087, 0.242, 0.4934, 0.2296, 0.5101, 0.2485, 0.5184, 0.2652, 0.4934, 0.2296, 0.5087, 0.242, 0.5039, 0.2625, 0.5091, 0.2459, 0.4934, 0.2296, 0.4266, 0.06056, 0.4044, 0.007407, 0.5101, 0.2485, 0.4266, 0.06056, 0.4934, 0.2296, 0.5091, 0.2459, 0.4158, 0.0384, 0.4266, 0.06056, 0.5087, 0.242, 0.5184, 0.2652, 0.4044, 0.007407, 0.5087, 0.242, 0.4266, 0.06056, 0.4158, 0.0384, 0.5039, 0.2625, 0.4849, 0.2101, 0.4508, 0.2101, 0.4521, 0.2286, 0.4884, 0.2287, 0.4508, 0.2101, 0.4849, 0.2101, 0.4867, 0.2264, 0.465, 0.226, 0.4508, 0.2101, 0.4204, 0.05611, 0.4044, 0.007407, 0.4521, 0.2286, 0.4204, 0.05611, 0.4508, 0.2101, 0.465, 0.226, 0.4158, 0.0384, 0.4204, 0.05611, 0.4849, 0.2101, 0.4884, 0.2287, 0.4044, 0.007407, 0.4849, 0.2101, 0.4204, 0.05611, 0.4158, 0.0384, 0.4867, 0.2264, 0.5053, 0.2266, 0.4752, 0.2119, 0.4884, 0.2287, 0.5101, 0.2485, 0.4752, 0.2119, 0.5053, 0.2266, 0.5091, 0.2459, 0.4867, 0.2264, 0.4752, 0.2119, 0.4248, 0.05769, 0.4044, 0.007407, 0.4884, 0.2287, 0.4248, 0.05769, 0.4752, 0.2119, 0.4867, 0.2264, 0.4158, 0.0384, 0.4248, 0.05769, 0.5053, 0.2266, 0.5101, 0.2485, 0.4044, 0.007407, 0.5053, 0.2266, 0.4248, 0.05769, 0.4158, 0.0384, 0.5091, 0.2459, 0.5424, 0.3894, 0.4863, 0.2578, 0.5101, 0.2485, 0.575, 0.3963, 0.4863, 0.2578, 0.5424, 0.3894, 0.5749, 0.3969, 0.5091, 0.2459, 0.4863, 0.2578, 0.5566, 0.2751, 0.5184, 0.2652, 0.5101, 0.2485, 0.5566, 0.2751, 0.4863, 0.2578, 0.5091, 0.2459, 0.5039, 0.2625, 0.5566, 0.2751, 0.6292, 0.4411, 0.5932, 0.4568, 0.5184, 0.2652, 0.6292, 0.4411, 0.5566, 0.2751, 0.5039, 0.2625, 0.5847, 0.4549, 0.6292, 0.4411, 0.5424, 0.3894, 0.575, 0.3963, 0.5932, 0.4568, 0.5424, 0.3894, 0.6292, 0.4411, 0.5847, 0.4549, 0.5749, 0.3969, 0.4532, 0.3446, 0.4365, 0.2353, 0.4521, 0.2286, 0.4747, 0.352, 0.4365, 0.2353, 0.4532, 0.3446, 0.4842, 0.3536, 0.465, 0.226, 0.4365, 0.2353, 0.513, 0.2352, 0.4884, 0.2287, 0.4521, 0.2286, 0.513, 0.2352, 0.4365, 0.2353, 0.465, 0.226, 0.4867, 0.2264, 0.513, 0.2352, 0.5533, 0.3412, 0.5323, 0.3482, 0.4884, 0.2287, 0.5533, 0.3412, 0.513, 0.2352, 0.4867, 0.2264, 0.5322, 0.3497, 0.5533, 0.3412, 0.4532, 0.3446, 0.4747, 0.352, 0.5323, 0.3482, 0.4532, 0.3446, 0.5533, 0.3412, 0.5322, 0.3497, 0.4842, 0.3536, 0.5302, 0.4419, 0.4642, 0.275, 0.5184, 0.2652, 0.5932, 0.4568, 0.4642, 0.275, 0.5302, 0.4419, 0.5847, 0.4549, 0.5039, 0.2625, 0.4642, 0.275, 0.3351, 0.2473, 0.086, 0.2357, 0.5184, 0.2652, 0.3351, 0.2473, 0.4642, 0.275, 0.5039, 0.2625, 0.4784, 0.2341, 0.3351, 0.2473, 0.4239, 0.4014, 0.2263, 0.4107, 0.086, 0.2357, 0.4239, 0.4014, 0.3351, 0.2473, 0.4784, 0.2341, 0.5313, 0.4105, 0.4239, 0.4014, 0.5302, 0.4419, 0.5932, 0.4568, 0.2263, 0.4107, 0.5302, 0.4419, 0.4239, 0.4014, 0.5313, 0.4105, 0.5847, 0.4549, 0.5078, 0.3432, 0.4697, 0.2364, 0.4884, 0.2287, 0.5323, 0.3482, 0.4697, 0.2364, 0.5078, 0.3432, 0.5322, 0.3497, 0.4867, 0.2264, 0.4697, 0.2364, 0.545, 0.2556, 0.5101, 0.2485, 0.4884, 0.2287, 0.545, 0.2556, 0.4697, 0.2364, 0.4867, 0.2264, 0.5091, 0.2459, 0.545, 0.2556, 0.6048, 0.385, 0.575, 0.3963, 0.5101, 0.2485, 0.6048, 0.385, 0.545, 0.2556, 0.5091, 0.2459, 0.5749, 0.3969, 0.6048, 0.385, 0.5078, 0.3432, 0.5323, 0.3482, 0.575, 0.3963, 0.5078, 0.3432, 0.6048, 0.385, 0.5749, 0.3969, 0.5322, 0.3497, 0.6279, 0.3977, 0.6227, 0.2445, 0.8727, 0.2332, 0.8399, 0.4113, 0.6227, 0.2445, 0.6279, 0.3977, 0.5313, 0.4105, 0.4784, 0.2341, 0.6227, 0.2445, 0.4934, 0.236, 0.4521, 0.2286, 0.8727, 0.2332, 0.4934, 0.236, 0.6227, 0.2445, 0.4784, 0.2341, 0.465, 0.226, 0.4934, 0.236, 0.5101, 0.3471, 0.4747, 0.352, 0.4521, 0.2286, 0.5101, 0.3471, 0.4934, 0.236, 0.465, 0.226, 0.4842, 0.3536, 0.5101, 0.3471, 0.6279, 0.3977, 0.8399, 0.4113, 0.4747, 0.352, 0.6279, 0.3977, 0.5101, 0.3471, 0.4842, 0.3536, 0.5313, 0.4105, 0.5791, 0.6629, 0.5296, 0.4691, 0.5932, 0.4568, 0.6693, 0.6868, 0.5296, 0.4691, 0.5791, 0.6629, 0.6613, 0.6805, 0.5847, 0.4549, 0.5296, 0.4691, 0.4318, 0.4221, 0.2263, 0.4107, 0.5932, 0.4568, 0.4318, 0.4221, 0.5296, 0.4691, 0.5847, 0.4549, 0.5313, 0.4105, 0.4318, 0.4221, 0.4451, 0.5463, 0.2952, 0.5505, 0.2263, 0.4107, 0.4451, 0.5463, 0.4318, 0.4221, 0.5313, 0.4105, 0.5103, 0.5517, 0.4451, 0.5463, 0.5791, 0.6629, 0.6693, 0.6868, 0.2952, 0.5505, 0.5791, 0.6629, 0.4451, 0.5463, 0.5103, 0.5517, 0.6613, 0.6805, 0.553, 0.4314, 0.5123, 0.3571, 0.5323, 0.3482, 0.5722, 0.4332, 0.5123, 0.3571, 0.553, 0.4314, 0.5724, 0.4349, 0.5322, 0.3497, 0.5123, 0.3571, 0.6081, 0.4028, 0.575, 0.3963, 0.5323, 0.3482, 0.6081, 0.4028, 0.5123, 0.3571, 0.5322, 0.3497, 0.5749, 0.3969, 0.6081, 0.4028, 0.6841, 0.5089, 0.653, 0.5205, 0.575, 0.3963, 0.6841, 0.5089, 0.6081, 0.4028, 0.5749, 0.3969, 0.654, 0.5219, 0.6841, 0.5089, 0.553, 0.4314, 0.5722, 0.4332, 0.653, 0.5205, 0.553, 0.4314, 0.6841, 0.5089, 0.654, 0.5219, 0.5724, 0.4349, 0.5704, 0.539, 0.6341, 0.4175, 0.8399, 0.4113, 0.7244, 0.5547, 0.6341, 0.4175, 0.5704, 0.539, 0.5103, 0.5517, 0.5313, 0.4105, 0.6341, 0.4175, 0.5137, 0.3614, 0.4747, 0.352, 0.8399, 0.4113, 0.5137, 0.3614, 0.6341, 0.4175, 0.5313, 0.4105, 0.4842, 0.3536, 0.5137, 0.3614, 0.5116, 0.4393, 0.4848, 0.4403, 0.4747, 0.352, 0.5116, 0.4393, 0.5137, 0.3614, 0.4842, 0.3536, 0.4912, 0.4423, 0.5116, 0.4393, 0.5704, 0.539, 0.7244, 0.5547, 0.4848, 0.4403, 0.5704, 0.539, 0.5116, 0.4393, 0.4912, 0.4423, 0.5103, 0.5517, 0.6212, 0.5186, 0.5456, 0.4082, 0.575, 0.3963, 0.653, 0.5205, 0.5456, 0.4082, 0.6212, 0.5186, 0.654, 0.5219, 0.5749, 0.3969, 0.5456, 0.4082, 0.6489, 0.4683, 0.5932, 0.4568, 0.575, 0.3963, 0.6489, 0.4683, 0.5456, 0.4082, 0.5749, 0.3969, 0.5847, 0.4549, 0.6489, 0.4683, 0.7325, 0.6614, 0.6693, 0.6868, 0.5932, 0.4568, 0.7325, 0.6614, 0.6489, 0.4683, 0.5847, 0.4549, 0.6613, 0.6805, 0.7325, 0.6614, 0.6212, 0.5186, 0.653, 0.5205, 0.6693, 0.6868, 0.6212, 0.5186, 0.7325, 0.6614, 0.6613, 0.6805, 0.654, 0.5219, 0.466, 0.4348, 0.4598, 0.3588, 0.4747, 0.352, 0.4848, 0.4403, 0.4598, 0.3588, 0.466, 0.4348, 0.4912, 0.4423, 0.4842, 0.3536, 0.4598, 0.3588, 0.5548, 0.3549, 0.5323, 0.3482, 0.4747, 0.352, 0.5548, 0.3549, 0.4598, 0.3588, 0.4842, 0.3536, 0.5322, 0.3497, 0.5548, 0.3549, 0.5894, 0.4282, 0.5722, 0.4332, 0.5323, 0.3482, 0.5894, 0.4282, 0.5548, 0.3549, 0.5322, 0.3497, 0.5724, 0.4349, 0.5894, 0.4282, 0.466, 0.4348, 0.4848, 0.4403, 0.5722, 0.4332, 0.466, 0.4348, 0.5894, 0.4282, 0.5724, 0.4349, 0.4912, 0.4423, 0.7671, 1.007, 0.4515, 0.622, 0.4241, 0.6181, 0.7602, 0.9858, 0.4515, 0.622, 0.7671, 1.007, 0.754, 0.9674, 0.4512, 0.6238, 0.4475, 0.6291, 0.6184, 0.9388, 0.7602, 0.9858, 0.4241, 0.6181, 0.6184, 0.9388, 0.4475, 0.6291, 0.4512, 0.6238, 0.754, 0.9674, 0.6184, 0.9388, 0.5913, 0.6993, 0.6693, 0.6868, 0.7602, 0.9858, 0.5913, 0.6993, 0.6184, 0.9388, 0.754, 0.9674, 0.6613, 0.6805, 0.5913, 0.6993, 0.4417, 0.5627, 0.2952, 0.5505, 0.6693, 0.6868, 0.4417, 0.5627, 0.5913, 0.6993, 0.6613, 0.6805, 0.5103, 0.5517, 0.4417, 0.5627, 0.4475, 0.6291, 0.4241, 0.6181, 0.2952, 0.5505, 0.4475, 0.6291, 0.4417, 0.5627, 0.5103, 0.5517, 0.4512, 0.6238, 0.6009, 0.4734, 0.739, 0.5886, 0.7619, 0.5829, 0.6044, 0.4709, 0.739, 0.5886, 0.6009, 0.4734, 0.6019, 0.4748, 0.742, 0.5916, 0.7643, 0.5769, 0.6008, 0.4745, 0.6044, 0.4709, 0.7619, 0.5829, 0.6008, 0.4745, 0.7643, 0.5769, 0.742, 0.5916, 0.6019, 0.4748, 0.6008, 0.4745, 0.564, 0.4408, 0.5722, 0.4332, 0.6044, 0.4709, 0.564, 0.4408, 0.6008, 0.4745, 0.6019, 0.4748, 0.5724, 0.4349, 0.564, 0.4408, 0.6715, 0.5224, 0.653, 0.5205, 0.5722, 0.4332, 0.6715, 0.5224, 0.564, 0.4408, 0.5724, 0.4349, 0.654, 0.5219, 0.6715, 0.5224, 0.7643, 0.5769, 0.7619, 0.5829, 0.653, 0.5205, 0.7643, 0.5769, 0.6715, 0.5224, 0.654, 0.5219, 0.742, 0.5916, 0.4515, 0.622, 0.4913, 0.4822, 0.4845, 0.4796, 0.4241, 0.6181, 0.4913, 0.4822, 0.4515, 0.622, 0.4512, 0.6238, 0.4906, 0.4837, 0.4903, 0.4842, 0.4255, 0.6091, 0.4241, 0.6181, 0.4845, 0.4796, 0.4255, 0.6091, 0.4903, 0.4842, 0.4906, 0.4837, 0.4512, 0.6238, 0.4255, 0.6091, 0.5842, 0.553, 0.7244, 0.5547, 0.4241, 0.6181, 0.5842, 0.553, 0.4255, 0.6091, 0.4512, 0.6238, 0.5103, 0.5517, 0.5842, 0.553, 0.5071, 0.4491, 0.4848, 0.4403, 0.7244, 0.5547, 0.5071, 0.4491, 0.5842, 0.553, 0.5103, 0.5517, 0.4912, 0.4423, 0.5071, 0.4491, 0.4903, 0.4842, 0.4845, 0.4796, 0.4848, 0.4403, 0.4903, 0.4842, 0.5071, 0.4491, 0.4912, 0.4423, 0.4906, 0.4837, 0.739, 0.5886, 0.7671, 1.007, 0.7602, 0.9858, 0.7619, 0.5829, 0.7671, 1.007, 0.739, 0.5886, 0.742, 0.5916, 0.754, 0.9674, 0.8727, 0.9369, 0.7456, 0.5976, 0.7619, 0.5829, 0.7602, 0.9858, 0.7456, 0.5976, 0.8727, 0.9369, 0.754, 0.9674, 0.742, 0.5916, 0.7456, 0.5976, 0.6371, 0.5343, 0.653, 0.5205, 0.7619, 0.5829, 0.6371, 0.5343, 0.7456, 0.5976, 0.742, 0.5916, 0.654, 0.5219, 0.6371, 0.5343, 0.7418, 0.6978, 0.6693, 0.6868, 0.653, 0.5205, 0.7418, 0.6978, 0.6371, 0.5343, 0.654, 0.5219, 0.6613, 0.6805, 0.7418, 0.6978, 0.8727, 0.9369, 0.7602, 0.9858, 0.6693, 0.6868, 0.8727, 0.9369, 0.7418, 0.6978, 0.6613, 0.6805, 0.754, 0.9674, 0.4913, 0.4822, 0.6009, 0.4734, 0.6044, 0.4709, 0.4845, 0.4796, 0.6009, 0.4734, 0.4913, 0.4822, 0.4906, 0.4837, 0.6019, 0.4748, 0.6072, 0.4699, 0.4797, 0.478, 0.4845, 0.4796, 0.6044, 0.4709, 0.4797, 0.478, 0.6072, 0.4699, 0.6019, 0.4748, 0.4906, 0.4837, 0.4797, 0.478, 0.4811, 0.4442, 0.4848, 0.4403, 0.4845, 0.4796, 0.4811, 0.4442, 0.4797, 0.478, 0.4906, 0.4837, 0.4912, 0.4423, 0.4811, 0.4442, 0.5817, 0.4373, 0.5722, 0.4332, 0.4848, 0.4403, 0.5817, 0.4373, 0.4811, 0.4442, 0.4912, 0.4423, 0.5724, 0.4349, 0.5817, 0.4373, 0.6072, 0.4699, 0.6044, 0.4709, 0.5722, 0.4332, 0.6072, 0.4699, 0.5817, 0.4373, 0.5724, 0.4349, 0.6019, 0.4748, 0.9683, 0.1228, 0.3546, 0.1228, 0.3546, 0.8656, 0.9683, 0.8656, 0.2277, 0.2512, 0.06651, 0.5117, 0.2277, 0.7722, 0.2178, 0.2031, 0.03045, 0.5058, 0.2178, 0.8086, 0.2141, 0.2076, 0.02588, 0.5117, 0.2141, 0.8158, 0.9687, 0.1418, 0.3671, 0.1418, 0.3671, 0.8699, 0.9687, 0.8699, 0.8738, 0.1984, 0.3562, 0.1984, 0.3562, 0.825, 0.8738, 0.825, 0.9684, 0.146, 0.364, 0.146, 0.364, 0.8774, 0.9684, 0.8774, 0.2023, 0.8029, 0.3546, 0.8656, 0.3546, 0.1228, 0.2023, 0.1854, 0.2141, 0.8158, 0.364, 0.8774, 0.364, 0.146, 0.2141, 0.2076, 0.2277, 0.7722, 0.3562, 0.825, 0.3562, 0.1984, 0.2277, 0.2512, 0.2178, 0.8086, 0.3671, 0.8699, 0.3671, 0.1418, 0.2178, 0.2031, 0.2023, 0.8029, 0.2023, 0.1854, 0.01123, 0.4942, 0.8385, 0.7272, 0.951, 0.809, 0.3633, 0.9999, 0.4063, 0.8676, 0.1392, 0.5, 9.751e-05, 0.5, 0.3633, 9.751e-05, 0.4063, 0.1324, 0.8385, 0.2728, 0.951, 0.191, 0.951, 0.809, 0.8385, 0.7272, 0.4063, 0.8676, 0.3633, 0.9999, 9.751e-05, 0.5, 0.1392, 0.5, 0.4063, 0.1324, 0.3633, 9.751e-05, 0.951, 0.191, 0.8385, 0.2728, 0.8794, 0.243, 0.951, 0.191, 0.951, 0.809, 0.8794, 0.757, 0.0885, 0.5, 9.751e-05, 0.5, 0.3633, 9.751e-05, 0.3906, 0.08417, 0.3906, 0.9158, 0.3633, 0.9999, 9.751e-05, 0.5, 0.0885, 0.5, 0.0885, 0.5, 9.751e-05, 0.5, 0.3633, 9.751e-05, 0.3906, 0.08417, 0.8794, 0.757, 0.951, 0.809, 0.3633, 0.9999, 0.3906, 0.9158, 0.7451, 0.848, 0.8476, 0.9999, 0.2175, 0.9999, 0.3308, 0.8632, 0.4708, 0.1836, 0.4834, 9.894e-05, 0.9791, 0.3832, 0.814, 0.431, 0.3308, 0.8632, 0.2175, 0.9999, 9.894e-05, 0.4073, 0.1666, 0.4647, 0.814, 0.431, 0.9791, 0.3832, 0.8476, 0.9999, 0.7451, 0.848, 0.1666, 0.4647, 9.894e-05, 0.4073, 0.4834, 9.894e-05, 0.4708, 0.1836, 0.3633, 9.751e-05, 0.951, 0.191, 0.951, 0.809, 0.3633, 0.9999, 9.751e-05, 0.5, 0.643, 0.7592, 0.7895, 0.9999, 0.1483, 0.9999, 0.3462, 0.7889, 0.2555, 0.4978, 9.99e-05, 0.3891, 0.5057, 9.99e-05, 0.4769, 0.2871, 0.7213, 0.4574, 0.9992, 0.4015, 0.7895, 0.9999, 0.643, 0.7592, 0.3462, 0.7889, 0.1483, 0.9999, 9.99e-05, 0.3891, 0.2555, 0.4978, 0.4769, 0.2871, 0.5057, 9.99e-05, 0.9992, 0.4015, 0.7213, 0.4574, 0.3906, 0.08417, 0.3633, 9.751e-05, 0.951, 0.191, 0.8794, 0.243, 0.8794, 0.757, 0.951, 0.809, 0.3633, 0.9999, 0.3906, 0.9158, 0.8794, 0.243, 0.951, 0.191, 0.951, 0.809, 0.8794, 0.757, 0.3906, 0.9158, 0.3633, 0.9999, 9.751e-05, 0.5, 0.0885, 0.5, 0.3906, 0.08417, 0.3633, 9.751e-05, 0.951, 0.191, 0.8794, 0.243, 0.2237, 0.1984, 0.03701, 0.5, 0.2237, 0.8016, 0.9719, 0.1372, 0.3725, 0.1372, 0.3725, 0.8628, 0.9719, 0.8628, 0.2237, 0.8016, 0.3725, 0.8628, 0.3725, 0.1372, 0.2237, 0.1984])
me_circle_004.materials.append(mat_material)
me_circle_004.materials.append(mat_material_002)
me_circle_004.update()

# ---- objects
ob_circle_002 = bpy.data.objects.new('Circle.002', me_circle_003)
ob_straight_001 = bpy.data.objects.new('Straight.001', me_cube_004)
ob_4 = bpy.data.objects.new('4', me_cube)
ob_3 = bpy.data.objects.new('3', me_cube_001)
ob_corner = bpy.data.objects.new('Corner', me_cube_002)
ob_straight = bpy.data.objects.new('Straight', me_cube_003)
ob_circle = bpy.data.objects.new('Circle', me_circle)
ob_circle_001 = bpy.data.objects.new('Circle.001', me_circle_002)
ob_circle_003 = bpy.data.objects.new('Circle.003', me_circle_004)

# ---- transforms, parenting, visibility, modifiers, constraints
ob_circle_002.location = (0.0, 0.0, 0.0)
ob_circle_002.rotation_euler = (1.571, -0.0, 0.0)
_m = ob_circle_002.modifiers.new('Auto Smooth', 'NODES')
_m.node_group = ng_auto_smooth
_gi = [s.identifier for s in ng_auto_smooth.interface.items_tree if s.item_type == 'SOCKET' and s.in_out == 'INPUT']
_m[_gi[1]] = 0.5236  # Angle
ob_straight_001.location = (0.0, 0.0, 2.0)
ob_straight_001.rotation_euler = (1.571, -0.0, 0.0)
ob_straight_001.scale = (0.015, 0.02, 0.015)
ob_straight_001.color = (0.8, 0.8, 0.8, 1.0)
ob_4.location = (0.0, 0.0, 2.0)
ob_4.scale = (1.5, 1.5, 2.0)
ob_4.lock_rotations_4d = False
ob_4.empty_display_type = 'ARROWS'
ob_4.lineart.crease_threshold = 0.0
ob_3.location = (0.0, 0.0, 2.0)
ob_3.rotation_euler = (1.571, -0.0, 0.0)
ob_3.scale = (0.015, 0.02, 0.015)
ob_3.color = (0.8, 0.8, 0.8, 1.0)
ob_corner.location = (0.0, 0.0, 2.0)
ob_corner.rotation_euler = (1.571, -0.0, 0.0)
ob_corner.scale = (0.015, 0.02, 0.015)
ob_corner.color = (0.8, 0.8, 0.8, 1.0)
ob_straight.location = (0.0, 0.0, 2.0)
ob_straight.rotation_euler = (1.571, -0.0, 0.0)
ob_straight.scale = (0.015, 0.02, 0.015)
ob_straight.color = (0.8, 0.8, 0.8, 1.0)
ob_circle.location = (0.0, 0.0, 3.781)
ob_circle.hide_render = True
ob_circle_001.location = (0.0, 0.0, 3.781)
ob_circle_001.hide_render = True
_m = ob_circle_001.modifiers.new('Wireframe', 'WIREFRAME')
_m.thickness = 0.157
_m.offset = -1.0
_m.use_boundary = True
_m.use_relative_offset = True
ob_circle_003.location = (0.0, 0.0, 3.781)

# ---- collection membership
scene.collection.objects.link(ob_circle_002)
scene.collection.objects.link(ob_straight_001)
col_collection.objects.link(ob_4)
col_collection.objects.link(ob_3)
col_collection.objects.link(ob_corner)
col_collection.objects.link(ob_straight)
col_lamp.objects.link(ob_circle)
col_lamp.objects.link(ob_circle_001)
col_lamp.objects.link(ob_circle_003)

# ---- scene / render settings (as saved in the file)
scene.frame_start = 1; scene.frame_end = 250; scene.frame_set(1)
scene.render.engine = 'BLENDER_EEVEE_NEXT'
scene.cycles.sampling_pattern = 'TABULATED_SOBOL'
scene.cycles.use_light_tree = False
scene.view_settings.view_transform = 'Filmic'
bpy.context.view_layer.update()

# ---- added for rendering (the .blend has no active camera and no usable light): camera, sun
cam_auto = bpy.data.cameras.new('AutoCamera')
cam_auto.lens = 50.0
cam_auto.sensor_width = 36.0
cam_auto.clip_end = 1000.0
ob_auto_camera = bpy.data.objects.new('AutoCamera', cam_auto)
scene.collection.objects.link(ob_auto_camera)
ob_auto_camera.location = (16.9784, -20.0268, 15.4461)
ob_auto_camera.rotation_euler = (1.09748, -7.21219e-08, 0.694738)
scene.camera = ob_auto_camera
light_auto_sun = bpy.data.lights.new('AutoSun', 'SUN')
light_auto_sun.energy = 3.0
light_auto_sun.angle = 0.0523599
ob_auto_sun = bpy.data.objects.new('AutoSun', light_auto_sun)
scene.collection.objects.link(ob_auto_sun)
ob_auto_sun.rotation_euler = (0.872665, 0.174533, 0.523599)
bpy.context.view_layer.update()
